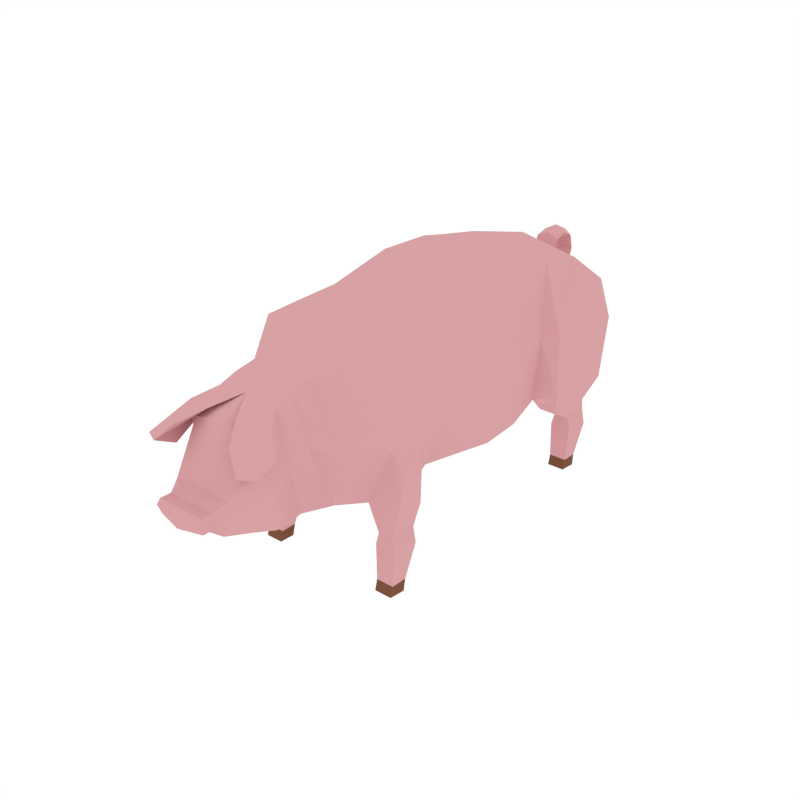 # Source: Pig.blend  (saved by Blender 2.79.0; exported with 4.5.12 LTS)
import bpy
from mathutils import Matrix  # noqa: F401  (used for matrix-valued properties, if any)

bpy.ops.wm.read_factory_settings(use_empty=True)
scene = bpy.context.scene
scene.name = 'Scene'

# ---- collections
col_collection_1 = bpy.data.collections.new('Collection 1'); scene.collection.children.link(col_collection_1)

# ---- materials (node trees are filled in below, after node groups)
mat_material_003 = bpy.data.materials.new('Material.003')
mat_material_003.alpha_threshold = 0.0
mat_material_003.diffuse_color = (0.6867, 0.3564, 0.3712, 1.0)
mat_material_003.roughness = 0.5
mat_material = bpy.data.materials.new('Material')
mat_material.alpha_threshold = 0.0
mat_material.diffuse_color = (0.2019, 0.08714, 0.04866, 1.0)
mat_material.roughness = 0.5

# ---- material node trees

# ---- world
world_world = bpy.data.worlds.new('World'); scene.world = world_world
world_world.color = (1.0, 1.0, 1.0)
world_world.use_sun_shadow = False
world_world.sun_shadow_jitter_overblur = 0.0
world_world.cycles.sampling_method = 'NONE'
world_world.cycles.sample_map_resolution = 256

# ---- meshes
me_cylinder = bpy.data.meshes.new('Cylinder')
me_cylinder.from_pydata([(1.221, 0.4645, 1.563), (1.112, 1.954, 1.743), (1.382, 0.4645, 2.679), (1.293, 1.826, 2.987), (1.025, 0.4993, 4.446), (1.102, 2.139, 4.258), (1.157, 1.318, 1.543), (1.308, 1.37, 2.679), (1.016, 1.511, 4.414), (0.9656, 2.602, 1.794), (1.016, 3.256, 1.332), (1.085, 3.057, 4.084), (1.025, -1.551, 4.171), (1.393, -1.56, 2.333), (0.8591, -1.609, 1.604), (1.023, 3.501, 1.721), (1.361, 3.256, 1.332), (1.058, 3.489, 3.77), (1.058, 3.513, 2.246), (1.058, 3.667, 3.044), (0.5526, -3.349, 3.753), (1.011, -2.232, 4.155), (1.369, -2.177, 2.593), (0.9607, -2.24, 1.604), (0.5439, -2.991, 3.819), (0.9639, -2.791, 2.609), (0.7114, -2.727, 1.689), (0.5613, -3.659, 3.649), (0.6298, -3.602, 3.155), (0.7172, -3.71, 1.839), (0.5512, -4.146, 3.348), (0.7225, -4.113, 2.959), (0.4947, -4.694, 2.058), (0.516, -4.607, 2.558), (0.4161, -4.811, 2.46), (1.061, -0.995, 1.746), (0.4219, -4.797, 2.194), (1.507, 2.112, 1.867), (1.53, 2.022, 3.089), (1.417, 2.211, 3.466), (1.624, 3.307, 1.866), (1.473, 3.368, 3.689), (1.656, 3.436, 2.997), (1.399, 3.391, 2.241), (1.399, 3.549, 3.014), (1.296, 2.427, 1.333), (0.985, 2.427, 1.333), (1.435, -1.685, 0.8023), (0.6239, -3.34, 1.812), (1.274, 2.917, 1.048), (1.005, 2.917, 1.048), (0.987, 3.387, 1.055), (1.305, 3.387, 1.055), (1.33, 2.922, 0.8215), (0.9434, 2.922, 0.8215), (0.9172, 3.362, 0.8023), (1.375, 3.362, 0.8023), (1.169, -1.453, 1.623), (1.453, -1.596, 1.495), (1.512, -1.651, 2.108), (1.48, -2.102, 1.623), (1.537, -2.098, 2.239), (1.334, -2.13, 1.048), (1.365, -1.66, 1.055), (1.047, -1.66, 1.055), (1.065, -2.13, 1.048), (0.7086, -3.908, 1.854), (0.6105, -4.25, 1.948), (1.305, 2.837, -0.001585), (0.977, -1.685, 0.8023), (1.003, -2.125, 0.8215), (1.39, -2.125, 0.8215), (1.026, -1.937, 0.000697), (1.402, -1.937, 0.000697), (1.047, -2.211, -0.001586), (1.365, -2.211, -0.001586), (0.7131, -3.196, 2.882), (0.5568, -3.827, 3.528), (0.4161, -5.002, 2.468), (0.4219, -5.065, 2.388), (0.4219, -4.988, 2.201), (1.265, -0.8946, 2.447), (0.9003, -0.8774, 4.261), (0.9873, 2.837, -0.001585), (0.9658, 3.11, 0.0006972), (1.342, 3.11, 0.0006972), (1.006, 3.2, 0.1686), (0.986, 2.888, 0.1847), (1.306, 2.888, 0.1847), (1.302, 3.2, 0.1686), (1.066, -1.848, 0.1686), (1.046, -2.159, 0.1847), (1.366, -2.159, 0.1847), (1.362, -1.848, 0.1686), (0.8167, -3.987, 3.483), (0.2798, -4.15, 3.561), (0.8123, -3.988, 3.344), (0.8589, -3.978, 3.049), (0.9411, -4.677, 3.18), (0.5511, -4.535, 3.378), (0.8377, -4.693, 3.09), (0.8334, -4.312, 2.889), (0.1358, 3.759, 3.105), (0.1488, 4.006, 3.133), (0.1756, 4.342, 3.287), (0.1791, 4.482, 3.656), (0.1947, 4.383, 3.944), (0.199, 4.126, 4.055), (0.2211, 3.906, 3.98), (0.2059, 3.76, 3.743), (0.212, 3.81, 3.54), (0.2181, 3.985, 3.454), (0.1855, 4.123, 3.5), (-1.046e-09, 0.4645, 1.421), (-1.046e-09, 1.946, 1.669), (-1.221, 0.4645, 1.563), (-1.112, 1.954, 1.743), (-1.382, 0.4645, 2.679), (-1.293, 1.826, 2.987), (-1.025, 0.4993, 4.446), (-1.102, 2.139, 4.258), (-1.046e-09, 0.4993, 4.588), (-1.046e-09, 2.128, 4.524), (-1.046e-09, 1.318, 1.401), (-1.157, 1.318, 1.543), (-1.308, 1.37, 2.679), (-1.016, 1.511, 4.414), (-1.046e-09, 1.505, 4.543), (-1.046e-09, 2.615, 1.669), (-0.9656, 2.602, 1.794), (-1.016, 3.256, 1.332), (-1.085, 3.057, 4.084), (-1.046e-09, 3.055, 4.301), (-1.025, -1.551, 4.171), (-1.393, -1.56, 2.333), (-0.8591, -1.609, 1.604), (-1.046e-09, -1.609, 1.593), (-1.023, 3.501, 1.721), (-1.046e-09, 3.49, 1.673), (-1.361, 3.256, 1.332), (-1.058, 3.489, 3.77), (-1.058, 3.513, 2.246), (-1.046e-09, 3.616, 2.252), (-1.046e-09, 4.449, 3.171), (-1.058, 3.667, 3.044), (-0.5526, -3.349, 3.753), (-1.011, -2.232, 4.155), (-1.369, -2.177, 2.593), (-0.9607, -2.24, 1.604), (-1.046e-09, -2.324, 1.588), (-0.5439, -2.991, 3.819), (-0.9639, -2.791, 2.609), (-0.7114, -2.727, 1.689), (-1.046e-09, -2.701, 1.605), (-0.5613, -3.659, 3.649), (-0.6298, -3.602, 3.155), (-0.7172, -3.71, 1.839), (-1.046e-09, -3.727, 1.708), (-1.046e-09, -4.194, 3.518), (-0.5512, -4.146, 3.348), (-0.7225, -4.113, 2.959), (-0.4947, -4.694, 2.058), (-1.046e-09, -4.659, 1.942), (-1.046e-09, -4.677, 2.676), (-0.516, -4.607, 2.558), (-1.046e-09, -1.016, 1.603), (-1.046e-09, -4.921, 2.581), (-0.4161, -4.811, 2.46), (-1.061, -0.995, 1.746), (-1.046e-09, -4.894, 2.176), (-0.4219, -4.797, 2.194), (-1.507, 2.112, 1.867), (-1.53, 2.022, 3.089), (-1.417, 2.211, 3.466), (-1.624, 3.307, 1.866), (-1.473, 3.368, 3.689), (-1.656, 3.436, 2.997), (-1.399, 3.391, 2.241), (-1.399, 3.549, 3.014), (-1.296, 2.427, 1.333), (-0.985, 2.427, 1.333), (-1.435, -1.685, 0.8023), (-0.6239, -3.34, 1.812), (-1.046e-09, -3.31, 1.684), (-1.274, 2.917, 1.048), (-1.005, 2.917, 1.048), (-0.987, 3.387, 1.055), (-1.305, 3.387, 1.055), (-1.33, 2.922, 0.8215), (-0.9434, 2.922, 0.8215), (-0.9172, 3.362, 0.8023), (-1.375, 3.362, 0.8023), (-1.169, -1.453, 1.623), (-1.046e-09, -1.485, 1.607), (-1.453, -1.596, 1.495), (-1.512, -1.651, 2.108), (-1.48, -2.102, 1.623), (-1.537, -2.098, 2.239), (-1.334, -2.13, 1.048), (-1.365, -1.66, 1.055), (-1.047, -1.66, 1.055), (-1.065, -2.13, 1.048), (-1.046e-09, 3.516, 3.89), (-1.046e-09, -3.864, 1.717), (-0.7086, -3.908, 1.854), (-1.046e-09, -4.216, 1.843), (-0.6105, -4.25, 1.948), (-1.305, 2.837, -0.001585), (-0.977, -1.685, 0.8023), (-1.003, -2.125, 0.8215), (-1.39, -2.125, 0.8215), (-1.026, -1.937, 0.000697), (-1.402, -1.937, 0.000697), (-1.047, -2.211, -0.001586), (-1.365, -2.211, -0.001586), (-1.046e-09, -2.232, 4.224), (-1.046e-09, -3.009, 3.875), (-1.046e-09, -1.551, 4.276), (-1.046e-09, -3.67, 3.718), (-0.7131, -3.196, 2.882), (-1.046e-09, -3.368, 3.811), (-0.5568, -3.827, 3.528), (-1.046e-09, -5.198, 2.5), (-1.046e-09, -5.112, 2.588), (-0.4161, -5.002, 2.468), (-0.4219, -5.065, 2.388), (-1.046e-09, -5.085, 2.183), (-0.4219, -4.988, 2.201), (-1.265, -0.8946, 2.447), (-0.9003, -0.8774, 4.261), (-1.046e-09, -0.8774, 4.379), (-0.9873, 2.837, -0.001585), (-0.9658, 3.11, 0.0006972), (-1.342, 3.11, 0.0006972), (-1.006, 3.2, 0.1686), (-0.986, 2.888, 0.1847), (-1.306, 2.888, 0.1847), (-1.302, 3.2, 0.1686), (-1.066, -1.848, 0.1686), (-1.046, -2.159, 0.1847), (-1.366, -2.159, 0.1847), (-1.362, -1.848, 0.1686), (-0.8167, -3.987, 3.483), (-0.2798, -4.15, 3.561), (-0.8123, -3.988, 3.344), (-0.8589, -3.978, 3.049), (-0.9411, -4.677, 3.18), (-0.5511, -4.535, 3.378), (-0.8377, -4.693, 3.09), (-0.8334, -4.312, 2.889), (-1.046e-09, 3.72, 3.274), (-1.046e-09, 3.741, 2.936), (-0.1358, 3.759, 3.105), (-1.046e-09, 3.988, 2.976), (-1.046e-09, 4.586, 3.589), (-1.046e-09, 3.969, 3.291), (-0.1488, 4.006, 3.133), (-1.046e-09, 4.495, 3.998), (-1.046e-09, 4.198, 3.362), (-0.1756, 4.342, 3.287), (-1.046e-09, 4.164, 4.161), (-1.046e-09, 4.357, 3.685), (-0.1791, 4.482, 3.656), (-1.046e-09, 4.292, 3.854), (-0.1947, 4.383, 3.944), (-1.046e-09, 3.951, 3.372), (-1.046e-09, 4.124, 3.94), (-0.199, 4.126, 4.055), (-1.046e-09, 3.724, 3.527), (-1.046e-09, 3.967, 3.882), (-1.046e-09, 3.883, 4.09), (-0.2211, 3.906, 3.98), (-1.046e-09, 3.845, 3.712), (-1.046e-09, 3.693, 3.798), (-0.2059, 3.76, 3.743), (-1.046e-09, 3.89, 3.583), (-0.212, 3.81, 3.54), (-1.046e-09, 3.985, 3.544), (-0.2181, 3.985, 3.454), (-1.046e-09, 4.115, 3.44), (-1.046e-09, 4.128, 3.503), (-1.046e-09, 4.106, 3.558), (-0.1855, 4.123, 3.5)], [], [(123, 114, 1, 6), (6, 1, 3, 7), (7, 3, 5, 8), (8, 5, 122, 127), (4, 8, 127, 121), (82, 230, 217, 12), (2, 7, 8, 4), (0, 6, 7, 2), (113, 123, 6, 0), (5, 3, 38, 39), (1, 114, 128, 9), (1, 9, 10, 46), (122, 5, 11, 132), (11, 17, 202, 132), (15, 18, 43, 40), (12, 217, 215, 21), (37, 1, 46, 45), (17, 11, 41), (81, 82, 12, 13), (35, 81, 13, 57), (165, 35, 57, 193), (37, 40, 42, 38), (18, 19, 44, 43), (142, 18, 15, 138), (102, 251, 253, 103), (128, 138, 15, 9), (13, 12, 21, 22), (136, 14, 23, 149), (22, 21, 24, 25), (23, 22, 25, 26), (21, 215, 216, 24), (149, 23, 26, 153), (183, 48, 29, 157), (76, 20, 27, 28), (20, 220, 218, 27), (157, 29, 66, 203), (169, 162, 32, 36), (28, 27, 94, 97), (29, 28, 31, 66), (31, 30, 33), (32, 33, 34), (33, 163, 166, 34), (36, 34, 78, 80), (169, 36, 80, 226), (34, 166, 223, 78), (32, 34, 36), (38, 42, 41, 39), (37, 45, 16, 40), (43, 44, 42), (40, 43, 42), (42, 44, 41), (19, 17, 41, 44), (3, 1, 37, 38), (23, 65, 62, 60), (45, 46, 50, 49), (46, 10, 51, 50), (15, 40, 16, 10), (26, 25, 76, 48), (9, 15, 10), (25, 24, 20, 76), (51, 52, 56, 55), (45, 49, 52, 16), (153, 26, 48, 183), (24, 216, 220, 20), (52, 49, 53, 56), (50, 51, 55, 54), (49, 50, 54, 53), (69, 47, 93, 90), (39, 11, 5), (57, 13, 59, 58), (193, 57, 14, 136), (58, 59, 61, 60), (22, 23, 60, 61), (13, 22, 61, 59), (87, 86, 84, 83), (41, 11, 39), (23, 14, 64, 65), (58, 60, 62, 63), (58, 63, 64, 57), (57, 64, 14), (202, 17, 19, 102, 250), (67, 31, 32), (205, 67, 32, 162), (66, 31, 67), (33, 32, 31), (203, 66, 67, 205), (163, 33, 30, 158), (63, 62, 71, 47), (65, 64, 69, 70), (89, 88, 68, 85), (88, 87, 83, 68), (83, 84, 85, 68), (92, 91, 74, 75), (74, 72, 73, 75), (93, 92, 75, 73), (218, 77, 96, 95), (77, 30, 31, 28), (77, 218, 158, 30), (48, 76, 28, 29), (78, 223, 222, 79), (79, 222, 226, 80), (79, 80, 78), (113, 0, 35, 165), (0, 2, 81, 35), (2, 4, 82, 81), (4, 121, 230, 82), (10, 16, 52, 51), (62, 65, 70, 71), (55, 56, 89, 86), (56, 53, 88, 89), (53, 54, 87, 88), (54, 55, 86, 87), (64, 63, 47, 69), (86, 89, 85, 84), (91, 90, 72, 74), (47, 71, 92, 93), (71, 70, 91, 92), (70, 69, 90, 91), (90, 93, 73, 72), (97, 94, 98, 101), (95, 96, 100, 99), (27, 218, 95, 94), (77, 28, 97, 96), (98, 99, 100), (101, 98, 100), (94, 95, 99, 98), (96, 97, 101, 100), (255, 103, 104, 258), (251, 102, 19, 18, 142), (250, 102, 103, 255), (103, 253, 143, 104), (258, 104, 105, 261), (104, 143, 254, 105), (105, 254, 257, 106), (261, 105, 106, 263), (106, 257, 260, 107), (263, 106, 107, 266), (266, 107, 108, 269), (107, 260, 270, 108), (269, 108, 109, 272), (108, 270, 273, 109), (109, 273, 268, 110), (272, 109, 110, 275), (275, 110, 111, 277), (110, 268, 265, 111), (111, 265, 279, 112), (277, 111, 112, 281), (280, 112, 279), (281, 112, 280), (123, 124, 116, 114), (124, 125, 118, 116), (125, 126, 120, 118), (126, 127, 122, 120), (119, 121, 127, 126), (229, 133, 217, 230), (117, 119, 126, 125), (115, 117, 125, 124), (113, 115, 124, 123), (120, 173, 172, 118), (116, 129, 128, 114), (116, 180, 130, 129), (122, 132, 131, 120), (131, 132, 202, 140), (137, 174, 177, 141), (133, 146, 215, 217), (171, 179, 180, 116), (140, 175, 131), (228, 134, 133, 229), (168, 192, 134, 228), (165, 193, 192, 168), (171, 172, 176, 174), (141, 177, 178, 144), (142, 138, 137, 141), (252, 256, 253, 251), (128, 129, 137, 138), (134, 147, 146, 133), (136, 149, 148, 135), (147, 151, 150, 146), (148, 152, 151, 147), (146, 150, 216, 215), (149, 153, 152, 148), (183, 157, 156, 182), (219, 155, 154, 145), (145, 154, 218, 220), (157, 203, 204, 156), (169, 170, 161, 162), (155, 245, 242, 154), (156, 204, 160, 155), (160, 164, 159), (161, 167, 164), (164, 167, 166, 163), (170, 227, 224, 167), (169, 226, 227, 170), (167, 224, 223, 166), (161, 170, 167), (172, 173, 175, 176), (171, 174, 139, 179), (177, 176, 178), (174, 176, 177), (176, 175, 178), (144, 178, 175, 140), (118, 172, 171, 116), (148, 196, 198, 201), (179, 184, 185, 180), (180, 185, 186, 130), (137, 130, 139, 174), (152, 182, 219, 151), (129, 130, 137), (151, 219, 145, 150), (186, 190, 191, 187), (179, 139, 187, 184), (153, 183, 182, 152), (150, 145, 220, 216), (187, 191, 188, 184), (185, 189, 190, 186), (184, 188, 189, 185), (208, 238, 241, 181), (173, 120, 131), (192, 194, 195, 134), (193, 136, 135, 192), (194, 196, 197, 195), (147, 197, 196, 148), (134, 195, 197, 147), (235, 231, 232, 234), (175, 173, 131), (148, 201, 200, 135), (194, 199, 198, 196), (194, 192, 200, 199), (192, 135, 200), (202, 250, 252, 144, 140), (206, 161, 160), (205, 162, 161, 206), (204, 206, 160), (164, 160, 161), (203, 205, 206, 204), (163, 158, 159, 164), (199, 181, 210, 198), (201, 209, 208, 200), (237, 233, 207, 236), (236, 207, 231, 235), (231, 207, 233, 232), (240, 214, 213, 239), (213, 214, 212, 211), (241, 212, 214, 240), (218, 243, 244, 221), (221, 155, 160, 159), (221, 159, 158, 218), (182, 156, 155, 219), (224, 225, 222, 223), (225, 227, 226, 222), (225, 224, 227), (113, 165, 168, 115), (115, 168, 228, 117), (117, 228, 229, 119), (119, 229, 230, 121), (130, 186, 187, 139), (198, 210, 209, 201), (190, 234, 237, 191), (191, 237, 236, 188), (188, 236, 235, 189), (189, 235, 234, 190), (200, 208, 181, 199), (234, 232, 233, 237), (239, 213, 211, 238), (181, 241, 240, 210), (210, 240, 239, 209), (209, 239, 238, 208), (238, 211, 212, 241), (245, 249, 246, 242), (243, 247, 248, 244), (154, 242, 243, 218), (221, 244, 245, 155), (246, 248, 247), (249, 248, 246), (242, 246, 247, 243), (244, 248, 249, 245), (255, 258, 259, 256), (251, 142, 141, 144, 252), (250, 255, 256, 252), (256, 259, 143, 253), (258, 261, 262, 259), (259, 262, 254, 143), (262, 264, 257, 254), (261, 263, 264, 262), (264, 267, 260, 257), (263, 266, 267, 264), (266, 269, 271, 267), (267, 271, 270, 260), (269, 272, 274, 271), (271, 274, 273, 270), (274, 276, 268, 273), (272, 275, 276, 274), (275, 277, 278, 276), (276, 278, 265, 268), (278, 282, 279, 265), (277, 281, 282, 278), (280, 279, 282), (281, 280, 282)])
me_cylinder.polygons.foreach_set('material_index', [0, 0, 0, 0, 0, 0, 0, 0, 0, 0, 0, 0, 0, 0, 0, 0, 0, 0, 0, 0, 0, 0, 0, 0, 0, 0, 0, 0, 0, 0, 0, 0, 0, 0, 0, 0, 0, 0, 0, 0, 0, 0, 0, 0, 0, 0, 0, 0, 0, 0, 0, 0, 0, 0, 0, 0, 0, 0, 0, 0, 0, 0, 0, 0, 0, 0, 0, 0, 0, 0, 0, 0, 0, 0, 1, 0, 0, 0, 0, 0, 0, 0, 0, 0, 0, 0, 0, 0, 0, 1, 1, 1, 1, 1, 1, 0, 0, 0, 0, 0, 0, 0, 0, 0, 0, 0, 0, 0, 0, 0, 0, 0, 0, 1, 1, 0, 0, 0, 1, 0, 0, 0, 0, 0, 0, 0, 0, 0, 0, 0, 0, 0, 0, 0, 0, 0, 0, 0, 0, 0, 0, 0, 0, 0, 0, 0, 0, 0, 0, 0, 0, 0, 0, 0, 0, 0, 0, 0, 0, 0, 0, 0, 0, 0, 0, 0, 0, 0, 0, 0, 0, 0, 0, 0, 0, 0, 0, 0, 0, 0, 0, 0, 0, 0, 0, 0, 0, 0, 0, 0, 0, 0, 0, 0, 0, 0, 0, 0, 0, 0, 0, 0, 0, 0, 0, 0, 0, 0, 0, 0, 0, 0, 0, 0, 0, 0, 0, 0, 0, 0, 0, 0, 0, 1, 0, 0, 0, 0, 0, 0, 0, 0, 0, 0, 0, 0, 0, 0, 1, 1, 1, 1, 1, 1, 0, 0, 0, 0, 0, 0, 0, 0, 0, 0, 0, 0, 0, 0, 0, 0, 0, 0, 1, 1, 0, 0, 0, 1, 0, 0, 0, 0, 0, 0, 0, 0, 0, 0, 0, 0, 0, 0, 0, 0, 0, 0, 0, 0, 0, 0, 0, 0, 0, 0, 0, 0, 0, 0])
_ca = me_cylinder.color_attributes.new('Col', 'BYTE_COLOR', 'CORNER')
_ca.data.foreach_set('color', [1.0, 1.0, 1.0, 1.0, 1.0, 1.0, 1.0, 1.0, 1.0, 1.0, 1.0, 1.0, 1.0, 1.0, 1.0, 1.0, 1.0, 1.0, 1.0, 1.0, 1.0, 1.0, 1.0, 1.0, 1.0, 1.0, 1.0, 1.0, 1.0, 1.0, 1.0, 1.0, 1.0, 1.0, 1.0, 1.0, 1.0, 1.0, 1.0, 1.0, 1.0, 1.0, 1.0, 1.0, 1.0, 1.0, 1.0, 1.0, 1.0, 1.0, 1.0, 1.0, 1.0, 1.0, 1.0, 1.0, 1.0, 1.0, 1.0, 1.0, 1.0, 1.0, 1.0, 1.0, 1.0, 1.0, 1.0, 1.0, 1.0, 1.0, 1.0, 1.0, 1.0, 1.0, 1.0, 1.0, 1.0, 1.0, 1.0, 1.0, 1.0, 1.0, 1.0, 1.0, 1.0, 1.0, 1.0, 1.0, 1.0, 1.0, 1.0, 1.0, 1.0, 1.0, 1.0, 1.0, 1.0, 1.0, 1.0, 1.0, 1.0, 1.0, 1.0, 1.0, 1.0, 1.0, 1.0, 1.0, 1.0, 1.0, 1.0, 1.0, 1.0, 1.0, 1.0, 1.0, 1.0, 1.0, 1.0, 1.0, 1.0, 1.0, 1.0, 1.0, 1.0, 1.0, 1.0, 1.0, 1.0, 1.0, 1.0, 1.0, 1.0, 1.0, 1.0, 1.0, 1.0, 1.0, 1.0, 1.0, 1.0, 1.0, 1.0, 1.0, 1.0, 1.0, 1.0, 1.0, 1.0, 1.0, 1.0, 1.0, 1.0, 1.0, 1.0, 1.0, 1.0, 1.0, 1.0, 1.0, 1.0, 1.0, 1.0, 1.0, 1.0, 1.0, 1.0, 1.0, 1.0, 1.0, 1.0, 1.0, 1.0, 1.0, 1.0, 1.0, 1.0, 1.0, 1.0, 1.0, 1.0, 1.0, 1.0, 1.0, 1.0, 1.0, 1.0, 1.0, 1.0, 1.0, 1.0, 1.0, 1.0, 1.0, 1.0, 1.0, 1.0, 1.0, 1.0, 1.0, 1.0, 1.0, 1.0, 1.0, 1.0, 1.0, 1.0, 1.0, 1.0, 1.0, 1.0, 1.0, 1.0, 1.0, 1.0, 1.0, 1.0, 1.0, 1.0, 1.0, 1.0, 1.0, 1.0, 1.0, 1.0, 1.0, 1.0, 1.0, 1.0, 1.0, 1.0, 1.0, 1.0, 1.0, 1.0, 1.0, 1.0, 1.0, 1.0, 1.0, 1.0, 1.0, 1.0, 1.0, 1.0, 1.0, 1.0, 1.0, 1.0, 1.0, 1.0, 1.0, 1.0, 1.0, 1.0, 1.0, 1.0, 1.0, 1.0, 1.0, 1.0, 1.0, 1.0, 1.0, 1.0, 1.0, 1.0, 1.0, 1.0, 1.0, 1.0, 1.0, 1.0, 1.0, 1.0, 1.0, 1.0, 1.0, 1.0, 1.0, 1.0, 1.0, 1.0, 1.0, 1.0, 1.0, 1.0, 1.0, 1.0, 1.0, 1.0, 1.0, 1.0, 1.0, 1.0, 1.0, 1.0, 1.0, 1.0, 1.0, 1.0, 1.0, 1.0, 1.0, 1.0, 1.0, 1.0, 1.0, 1.0, 1.0, 1.0, 1.0, 1.0, 1.0, 1.0, 1.0, 1.0, 1.0, 1.0, 1.0, 1.0, 1.0, 1.0, 1.0, 1.0, 1.0, 1.0, 1.0, 1.0, 1.0, 1.0, 1.0, 1.0, 1.0, 1.0, 1.0, 1.0, 1.0, 1.0, 1.0, 1.0, 1.0, 1.0, 1.0, 1.0, 1.0, 1.0, 1.0, 1.0, 1.0, 1.0, 1.0, 1.0, 1.0, 1.0, 1.0, 1.0, 1.0, 1.0, 1.0, 1.0, 1.0, 1.0, 1.0, 1.0, 1.0, 1.0, 1.0, 1.0, 1.0, 1.0, 1.0, 1.0, 1.0, 1.0, 1.0, 1.0, 1.0, 1.0, 1.0, 1.0, 1.0, 1.0, 1.0, 1.0, 1.0, 1.0, 1.0, 1.0, 1.0, 1.0, 1.0, 1.0, 1.0, 1.0, 1.0, 1.0, 1.0, 1.0, 1.0, 1.0, 1.0, 1.0, 1.0, 1.0, 1.0, 1.0, 1.0, 1.0, 1.0, 1.0, 1.0, 1.0, 1.0, 1.0, 1.0, 1.0, 1.0, 1.0, 1.0, 1.0, 1.0, 1.0, 1.0, 1.0, 1.0, 1.0, 1.0, 1.0, 1.0, 1.0, 1.0, 1.0, 1.0, 1.0, 1.0, 1.0, 1.0, 1.0, 1.0, 1.0, 1.0, 1.0, 1.0, 1.0, 1.0, 1.0, 1.0, 1.0, 1.0, 1.0, 1.0, 1.0, 1.0, 1.0, 1.0, 1.0, 1.0, 1.0, 1.0, 1.0, 1.0, 1.0, 1.0, 1.0, 1.0, 1.0, 1.0, 1.0, 1.0, 1.0, 1.0, 1.0, 1.0, 1.0, 1.0, 1.0, 1.0, 1.0, 1.0, 1.0, 1.0, 1.0, 1.0, 1.0, 1.0, 1.0, 1.0, 1.0, 1.0, 1.0, 1.0, 1.0, 1.0, 1.0, 1.0, 1.0, 1.0, 1.0, 1.0, 1.0, 1.0, 1.0, 1.0, 1.0, 1.0, 1.0, 1.0, 1.0, 1.0, 1.0, 1.0, 1.0, 1.0, 1.0, 1.0, 1.0, 1.0, 1.0, 1.0, 1.0, 1.0, 1.0, 1.0, 1.0, 1.0, 1.0, 1.0, 1.0, 1.0, 1.0, 1.0, 1.0, 1.0, 1.0, 1.0, 1.0, 1.0, 1.0, 1.0, 1.0, 1.0, 1.0, 1.0, 1.0, 1.0, 1.0, 1.0, 1.0, 1.0, 1.0, 1.0, 1.0, 1.0, 1.0, 1.0, 1.0, 1.0, 1.0, 1.0, 1.0, 1.0, 1.0, 1.0, 1.0, 1.0, 1.0, 1.0, 1.0, 1.0, 1.0, 1.0, 1.0, 1.0, 1.0, 1.0, 1.0, 1.0, 1.0, 1.0, 1.0, 1.0, 1.0, 1.0, 1.0, 1.0, 1.0, 1.0, 1.0, 1.0, 1.0, 1.0, 1.0, 1.0, 1.0, 1.0, 1.0, 1.0, 1.0, 1.0, 1.0, 1.0, 1.0, 1.0, 1.0, 1.0, 1.0, 1.0, 1.0, 1.0, 1.0, 1.0, 1.0, 1.0, 1.0, 1.0, 1.0, 1.0, 1.0, 1.0, 1.0, 1.0, 1.0, 1.0, 1.0, 1.0, 1.0, 1.0, 1.0, 1.0, 1.0, 1.0, 1.0, 1.0, 1.0, 1.0, 1.0, 1.0, 1.0, 1.0, 1.0, 1.0, 1.0, 1.0, 1.0, 1.0, 1.0, 1.0, 1.0, 1.0, 1.0, 1.0, 1.0, 1.0, 1.0, 1.0, 1.0, 1.0, 1.0, 1.0, 1.0, 1.0, 1.0, 1.0, 1.0, 1.0, 1.0, 1.0, 1.0, 1.0, 1.0, 1.0, 1.0, 1.0, 1.0, 1.0, 1.0, 1.0, 1.0, 1.0, 1.0, 1.0, 1.0, 1.0, 1.0, 1.0, 1.0, 1.0, 1.0, 1.0, 1.0, 1.0, 1.0, 1.0, 1.0, 1.0, 1.0, 1.0, 1.0, 1.0, 1.0, 1.0, 1.0, 1.0, 1.0, 1.0, 1.0, 1.0, 1.0, 1.0, 1.0, 1.0, 1.0, 1.0, 1.0, 1.0, 1.0, 1.0, 1.0, 1.0, 1.0, 1.0, 1.0, 1.0, 1.0, 1.0, 1.0, 1.0, 1.0, 1.0, 1.0, 1.0, 1.0, 1.0, 1.0, 1.0, 1.0, 1.0, 1.0, 1.0, 1.0, 1.0, 1.0, 1.0, 1.0, 1.0, 1.0, 1.0, 1.0, 1.0, 1.0, 1.0, 1.0, 1.0, 1.0, 1.0, 1.0, 1.0, 1.0, 1.0, 1.0, 1.0, 1.0, 1.0, 1.0, 1.0, 1.0, 1.0, 1.0, 1.0, 1.0, 1.0, 1.0, 1.0, 1.0, 1.0, 1.0, 1.0, 1.0, 1.0, 1.0, 1.0, 1.0, 1.0, 1.0, 1.0, 1.0, 1.0, 1.0, 1.0, 1.0, 1.0, 1.0, 1.0, 1.0, 1.0, 1.0, 1.0, 1.0, 1.0, 1.0, 1.0, 1.0, 1.0, 1.0, 1.0, 1.0, 1.0, 1.0, 1.0, 1.0, 1.0, 1.0, 1.0, 1.0, 1.0, 1.0, 1.0, 1.0, 1.0, 1.0, 1.0, 1.0, 1.0, 1.0, 1.0, 1.0, 1.0, 1.0, 1.0, 1.0, 1.0, 1.0, 1.0, 1.0, 1.0, 1.0, 1.0, 1.0, 1.0, 1.0, 1.0, 1.0, 1.0, 1.0, 1.0, 1.0, 1.0, 1.0, 1.0, 1.0, 1.0, 1.0, 1.0, 1.0, 1.0, 1.0, 1.0, 1.0, 1.0, 1.0, 1.0, 1.0, 1.0, 1.0, 1.0, 1.0, 1.0, 1.0, 1.0, 1.0, 1.0, 1.0, 1.0, 1.0, 1.0, 1.0, 1.0, 1.0, 1.0, 1.0, 1.0, 1.0, 1.0, 1.0, 1.0, 1.0, 1.0, 1.0, 1.0, 1.0, 1.0, 1.0, 1.0, 1.0, 1.0, 1.0, 1.0, 1.0, 1.0, 1.0, 1.0, 1.0, 1.0, 1.0, 1.0, 1.0, 1.0, 1.0, 1.0, 1.0, 1.0, 1.0, 1.0, 1.0, 1.0, 1.0, 1.0, 1.0, 1.0, 1.0, 1.0, 1.0, 1.0, 1.0, 1.0, 1.0, 1.0, 1.0, 1.0, 1.0, 1.0, 1.0, 1.0, 1.0, 1.0, 1.0, 1.0, 1.0, 1.0, 1.0, 1.0, 1.0, 1.0, 1.0, 1.0, 1.0, 1.0, 1.0, 1.0, 1.0, 1.0, 1.0, 1.0, 1.0, 1.0, 1.0, 1.0, 1.0, 1.0, 1.0, 1.0, 1.0, 1.0, 1.0, 1.0, 1.0, 1.0, 1.0, 1.0, 1.0, 1.0, 1.0, 1.0, 1.0, 1.0, 1.0, 1.0, 1.0, 1.0, 1.0, 1.0, 1.0, 1.0, 1.0, 1.0, 1.0, 1.0, 1.0, 1.0, 1.0, 1.0, 1.0, 1.0, 1.0, 1.0, 1.0, 1.0, 1.0, 1.0, 1.0, 1.0, 1.0, 1.0, 1.0, 1.0, 1.0, 1.0, 1.0, 1.0, 1.0, 1.0, 1.0, 1.0, 1.0, 1.0, 1.0, 1.0, 1.0, 1.0, 1.0, 1.0, 1.0, 1.0, 1.0, 1.0, 1.0, 1.0, 1.0, 1.0, 1.0, 1.0, 1.0, 1.0, 1.0, 1.0, 1.0, 1.0, 1.0, 1.0, 1.0, 1.0, 1.0, 1.0, 1.0, 1.0, 1.0, 1.0, 1.0, 1.0, 1.0, 1.0, 1.0, 1.0, 1.0, 1.0, 1.0, 1.0, 1.0, 1.0, 1.0, 1.0, 1.0, 1.0, 1.0, 1.0, 1.0, 1.0, 1.0, 1.0, 1.0, 1.0, 1.0, 1.0, 1.0, 1.0, 1.0, 1.0, 1.0, 1.0, 1.0, 1.0, 1.0, 1.0, 1.0, 1.0, 1.0, 1.0, 1.0, 1.0, 1.0, 1.0, 1.0, 1.0, 1.0, 1.0, 1.0, 1.0, 1.0, 1.0, 1.0, 1.0, 1.0, 1.0, 1.0, 1.0, 1.0, 1.0, 1.0, 1.0, 1.0, 1.0, 1.0, 1.0, 1.0, 1.0, 1.0, 1.0, 1.0, 1.0, 1.0, 1.0, 1.0, 1.0, 1.0, 1.0, 1.0, 1.0, 1.0, 1.0, 1.0, 1.0, 1.0, 1.0, 1.0, 1.0, 1.0, 1.0, 1.0, 1.0, 1.0, 1.0, 1.0, 1.0, 1.0, 1.0, 1.0, 1.0, 1.0, 1.0, 1.0, 1.0, 1.0, 1.0, 1.0, 1.0, 1.0, 1.0, 1.0, 1.0, 1.0, 1.0, 1.0, 1.0, 1.0, 1.0, 1.0, 1.0, 1.0, 1.0, 1.0, 1.0, 1.0, 1.0, 1.0, 1.0, 1.0, 1.0, 1.0, 1.0, 1.0, 1.0, 1.0, 1.0, 1.0, 1.0, 1.0, 1.0, 1.0, 1.0, 1.0, 1.0, 1.0, 1.0, 1.0, 1.0, 1.0, 1.0, 1.0, 1.0, 1.0, 1.0, 1.0, 1.0, 1.0, 1.0, 1.0, 1.0, 1.0, 1.0, 1.0, 1.0, 1.0, 1.0, 1.0, 1.0, 1.0, 1.0, 1.0, 1.0, 1.0, 1.0, 1.0, 1.0, 1.0, 1.0, 1.0, 1.0, 1.0, 1.0, 1.0, 1.0, 1.0, 1.0, 1.0, 1.0, 1.0, 1.0, 1.0, 1.0, 1.0, 1.0, 1.0, 1.0, 1.0, 1.0, 1.0, 1.0, 1.0, 1.0, 1.0, 1.0, 1.0, 1.0, 1.0, 1.0, 1.0, 1.0, 1.0, 1.0, 1.0, 1.0, 1.0, 1.0, 1.0, 1.0, 1.0, 1.0, 1.0, 1.0, 1.0, 1.0, 1.0, 1.0, 1.0, 1.0, 1.0, 1.0, 1.0, 1.0, 1.0, 1.0, 1.0, 1.0, 1.0, 1.0, 1.0, 1.0, 1.0, 1.0, 1.0, 1.0, 1.0, 1.0, 1.0, 1.0, 1.0, 1.0, 1.0, 1.0, 1.0, 1.0, 1.0, 1.0, 1.0, 1.0, 1.0, 1.0, 1.0, 1.0, 1.0, 1.0, 1.0, 1.0, 1.0, 1.0, 1.0, 1.0, 1.0, 1.0, 1.0, 1.0, 1.0, 1.0, 1.0, 1.0, 1.0, 1.0, 1.0, 1.0, 1.0, 1.0, 1.0, 1.0, 1.0, 1.0, 1.0, 1.0, 1.0, 1.0, 1.0, 1.0, 1.0, 1.0, 1.0, 1.0, 1.0, 1.0, 1.0, 1.0, 1.0, 1.0, 1.0, 1.0, 1.0, 1.0, 1.0, 1.0, 1.0, 1.0, 1.0, 1.0, 1.0, 1.0, 1.0, 1.0, 1.0, 1.0, 1.0, 1.0, 1.0, 1.0, 1.0, 1.0, 1.0, 1.0, 1.0, 1.0, 1.0, 1.0, 1.0, 1.0, 1.0, 1.0, 1.0, 1.0, 1.0, 1.0, 1.0, 1.0, 1.0, 1.0, 1.0, 1.0, 1.0, 1.0, 1.0, 1.0, 1.0, 1.0, 1.0, 1.0, 1.0, 1.0, 1.0, 1.0, 1.0, 1.0, 1.0, 1.0, 1.0, 1.0, 1.0, 1.0, 1.0, 1.0, 1.0, 1.0, 1.0, 1.0, 1.0, 1.0, 1.0, 1.0, 1.0, 1.0, 1.0, 1.0, 1.0, 1.0, 1.0, 1.0, 1.0, 1.0, 1.0, 1.0, 1.0, 1.0, 1.0, 1.0, 1.0, 1.0, 1.0, 1.0, 1.0, 1.0, 1.0, 1.0, 1.0, 1.0, 1.0, 1.0, 1.0, 1.0, 1.0, 1.0, 1.0, 1.0, 1.0, 1.0, 1.0, 1.0, 1.0, 1.0, 1.0, 1.0, 1.0, 1.0, 1.0, 1.0, 1.0, 1.0, 1.0, 1.0, 1.0, 1.0, 1.0, 1.0, 1.0, 1.0, 1.0, 1.0, 1.0, 1.0, 1.0, 1.0, 1.0, 1.0, 1.0, 1.0, 1.0, 1.0, 1.0, 1.0, 1.0, 1.0, 1.0, 1.0, 1.0, 1.0, 1.0, 1.0, 1.0, 1.0, 1.0, 1.0, 1.0, 1.0, 1.0, 1.0, 1.0, 1.0, 1.0, 1.0, 1.0, 1.0, 1.0, 1.0, 1.0, 1.0, 1.0, 1.0, 1.0, 1.0, 1.0, 1.0, 1.0, 1.0, 1.0, 1.0, 1.0, 1.0, 1.0, 1.0, 1.0, 1.0, 1.0, 1.0, 1.0, 1.0, 1.0, 1.0, 1.0, 1.0, 1.0, 1.0, 1.0, 1.0, 1.0, 1.0, 1.0, 1.0, 1.0, 1.0, 1.0, 1.0, 1.0, 1.0, 1.0, 1.0, 1.0, 1.0, 1.0, 1.0, 1.0, 1.0, 1.0, 1.0, 1.0, 1.0, 1.0, 1.0, 1.0, 1.0, 1.0, 1.0, 1.0, 1.0, 1.0, 1.0, 1.0, 1.0, 1.0, 1.0, 1.0, 1.0, 1.0, 1.0, 1.0, 1.0, 1.0, 1.0, 1.0, 1.0, 1.0, 1.0, 1.0, 1.0, 1.0, 1.0, 1.0, 1.0, 1.0, 1.0, 1.0, 1.0, 1.0, 1.0, 1.0, 1.0, 1.0, 1.0, 1.0, 1.0, 1.0, 1.0, 1.0, 1.0, 1.0, 1.0, 1.0, 1.0, 1.0, 1.0, 1.0, 1.0, 1.0, 1.0, 1.0, 1.0, 1.0, 1.0, 1.0, 1.0, 1.0, 1.0, 1.0, 1.0, 1.0, 1.0, 1.0, 1.0, 1.0, 1.0, 1.0, 1.0, 1.0, 1.0, 1.0, 1.0, 1.0, 1.0, 1.0, 1.0, 1.0, 1.0, 1.0, 1.0, 1.0, 1.0, 1.0, 1.0, 1.0, 1.0, 1.0, 1.0, 1.0, 1.0, 1.0, 1.0, 1.0, 1.0, 1.0, 1.0, 1.0, 1.0, 1.0, 1.0, 1.0, 1.0, 1.0, 1.0, 1.0, 1.0, 1.0, 1.0, 1.0, 1.0, 1.0, 1.0, 1.0, 1.0, 1.0, 1.0, 1.0, 1.0, 1.0, 1.0, 1.0, 1.0, 1.0, 1.0, 1.0, 1.0, 1.0, 1.0, 1.0, 1.0, 1.0, 1.0, 1.0, 1.0, 1.0, 1.0, 1.0, 1.0, 1.0, 1.0, 1.0, 1.0, 1.0, 1.0, 1.0, 1.0, 1.0, 1.0, 1.0, 1.0, 1.0, 1.0, 1.0, 1.0, 1.0, 1.0, 1.0, 1.0, 1.0, 1.0, 1.0, 1.0, 1.0, 1.0, 1.0, 1.0, 1.0, 1.0, 1.0, 1.0, 1.0, 1.0, 1.0, 1.0, 1.0, 1.0, 1.0, 1.0, 1.0, 1.0, 1.0, 1.0, 1.0, 1.0, 1.0, 1.0, 1.0, 1.0, 1.0, 1.0, 1.0, 1.0, 1.0, 1.0, 1.0, 1.0, 1.0, 1.0, 1.0, 1.0, 1.0, 1.0, 1.0, 1.0, 1.0, 1.0, 1.0, 1.0, 1.0, 1.0, 1.0, 1.0, 1.0, 1.0, 1.0, 1.0, 1.0, 1.0, 1.0, 1.0, 1.0, 1.0, 1.0, 1.0, 1.0, 1.0, 1.0, 1.0, 1.0, 1.0, 1.0, 1.0, 1.0, 1.0, 1.0, 1.0, 1.0, 1.0, 1.0, 1.0, 1.0, 1.0, 1.0, 1.0, 1.0, 1.0, 1.0, 1.0, 1.0, 1.0, 1.0, 1.0, 1.0, 1.0, 1.0, 1.0, 1.0, 1.0, 1.0, 1.0, 1.0, 1.0, 1.0, 1.0, 1.0, 1.0, 1.0, 1.0, 1.0, 1.0, 1.0, 1.0, 1.0, 1.0, 1.0, 1.0, 1.0, 1.0, 1.0, 1.0, 1.0, 1.0, 1.0, 1.0, 1.0, 1.0, 1.0, 1.0, 1.0, 1.0, 1.0, 1.0, 1.0, 1.0, 1.0, 1.0, 1.0, 1.0, 1.0, 1.0, 1.0, 1.0, 1.0, 1.0, 1.0, 1.0, 1.0, 1.0, 1.0, 1.0, 1.0, 1.0, 1.0, 1.0, 1.0, 1.0, 1.0, 1.0, 1.0, 1.0, 1.0, 1.0, 1.0, 1.0, 1.0, 1.0, 1.0, 1.0, 1.0, 1.0, 1.0, 1.0, 1.0, 1.0, 1.0, 1.0, 1.0, 1.0, 1.0, 1.0, 1.0, 1.0, 1.0, 1.0, 1.0, 1.0, 1.0, 1.0, 1.0, 1.0, 1.0, 1.0, 1.0, 1.0, 1.0, 1.0, 1.0, 1.0, 1.0, 1.0, 1.0, 1.0, 1.0, 1.0, 1.0, 1.0, 1.0, 1.0, 1.0, 1.0, 1.0, 1.0, 1.0, 1.0, 1.0, 1.0, 1.0, 1.0, 1.0, 1.0, 1.0, 1.0, 1.0, 1.0, 1.0, 1.0, 1.0, 1.0, 1.0, 1.0, 1.0, 1.0, 1.0, 1.0, 1.0, 1.0, 1.0, 1.0, 1.0, 1.0, 1.0, 1.0, 1.0, 1.0, 1.0, 1.0, 1.0, 1.0, 1.0, 1.0, 1.0, 1.0, 1.0, 1.0, 1.0, 1.0, 1.0, 1.0, 1.0, 1.0, 1.0, 1.0, 1.0, 1.0, 1.0, 1.0, 1.0, 1.0, 1.0, 1.0, 1.0, 1.0, 1.0, 1.0, 1.0, 1.0, 1.0, 1.0, 1.0, 1.0, 1.0, 1.0, 1.0, 1.0, 1.0, 1.0, 1.0, 1.0, 1.0, 1.0, 1.0, 1.0, 1.0, 1.0, 1.0, 1.0, 1.0, 1.0, 1.0, 1.0, 1.0, 1.0, 1.0, 1.0, 1.0, 1.0, 1.0, 1.0, 1.0, 1.0, 1.0, 1.0, 1.0, 1.0, 1.0, 1.0, 1.0, 1.0, 1.0, 1.0, 1.0, 1.0, 1.0, 1.0, 1.0, 1.0, 1.0, 1.0, 1.0, 1.0, 1.0, 1.0, 1.0, 1.0, 1.0, 1.0, 1.0, 1.0, 1.0, 1.0, 1.0, 1.0, 1.0, 1.0, 1.0, 1.0, 1.0, 1.0, 1.0, 1.0, 1.0, 1.0, 1.0, 1.0, 1.0, 1.0, 1.0, 1.0, 1.0, 1.0, 1.0, 1.0, 1.0, 1.0, 1.0, 1.0, 1.0, 1.0, 1.0, 1.0, 1.0, 1.0, 1.0, 1.0, 1.0, 1.0, 1.0, 1.0, 1.0, 1.0, 1.0, 1.0, 1.0, 1.0, 1.0, 1.0, 1.0, 1.0, 1.0, 1.0, 1.0, 1.0, 1.0, 1.0, 1.0, 1.0, 1.0, 1.0, 1.0, 1.0, 1.0, 1.0, 1.0, 1.0, 1.0, 1.0, 1.0, 1.0, 1.0, 1.0, 1.0, 1.0, 1.0, 1.0, 1.0, 1.0, 1.0, 1.0, 1.0, 1.0, 1.0, 1.0, 1.0, 1.0, 1.0, 1.0, 1.0, 1.0, 1.0, 1.0, 1.0, 1.0, 1.0, 1.0, 1.0, 1.0, 1.0, 1.0, 1.0, 1.0, 1.0, 1.0, 1.0, 1.0, 1.0, 1.0, 1.0, 1.0, 1.0, 1.0, 1.0, 1.0, 1.0, 1.0, 1.0, 1.0, 1.0, 1.0, 1.0, 1.0, 1.0, 1.0, 1.0, 1.0, 1.0, 1.0, 1.0, 1.0, 1.0, 1.0, 1.0, 1.0, 1.0, 1.0, 1.0, 1.0, 1.0, 1.0, 1.0, 1.0, 1.0, 1.0, 1.0, 1.0, 1.0, 1.0, 1.0, 1.0, 1.0, 1.0, 1.0, 1.0, 1.0, 1.0, 1.0, 1.0, 1.0, 1.0, 1.0, 1.0, 1.0, 1.0, 1.0, 1.0, 1.0, 1.0, 1.0, 1.0, 1.0, 1.0, 1.0, 1.0, 1.0, 1.0, 1.0, 1.0, 1.0, 1.0, 1.0, 1.0, 1.0, 1.0, 1.0, 1.0, 1.0, 1.0, 1.0, 1.0, 1.0, 1.0, 1.0, 1.0, 1.0, 1.0, 1.0, 1.0, 1.0, 1.0, 1.0, 1.0, 1.0, 1.0, 1.0, 1.0, 1.0, 1.0, 1.0, 1.0, 1.0, 1.0, 1.0, 1.0, 1.0, 1.0, 1.0, 1.0, 1.0, 1.0, 1.0, 1.0, 1.0, 1.0, 1.0, 1.0, 1.0, 1.0, 1.0, 1.0, 1.0, 1.0, 1.0, 1.0, 1.0, 1.0, 1.0, 1.0, 1.0, 1.0, 1.0, 1.0, 1.0, 1.0, 1.0, 1.0, 1.0, 1.0, 1.0, 1.0, 1.0, 1.0, 1.0, 1.0, 1.0, 1.0, 1.0, 1.0, 1.0, 1.0, 1.0, 1.0, 1.0, 1.0, 1.0, 1.0, 1.0, 1.0, 1.0, 1.0, 1.0, 1.0, 1.0, 1.0, 1.0, 1.0, 1.0, 1.0, 1.0, 1.0, 1.0, 1.0, 1.0, 1.0, 1.0, 1.0, 1.0, 1.0, 1.0, 1.0, 1.0, 1.0, 1.0, 1.0, 1.0, 1.0, 1.0, 1.0, 1.0, 1.0, 1.0, 1.0, 1.0, 1.0, 1.0, 1.0, 1.0, 1.0, 1.0, 1.0, 1.0, 1.0, 1.0, 1.0, 1.0, 1.0, 1.0, 1.0, 1.0, 1.0, 1.0, 1.0, 1.0, 1.0, 1.0, 1.0, 1.0, 1.0, 1.0, 1.0, 1.0, 1.0, 1.0, 1.0, 1.0, 1.0, 1.0, 1.0, 1.0, 1.0, 1.0, 1.0, 1.0, 1.0, 1.0, 1.0, 1.0, 1.0, 1.0, 1.0, 1.0, 1.0, 1.0, 1.0, 1.0, 1.0, 1.0, 1.0, 1.0, 1.0, 1.0, 1.0, 1.0, 1.0, 1.0, 1.0, 1.0, 1.0, 1.0, 1.0, 1.0, 1.0, 1.0, 1.0, 1.0, 1.0, 1.0, 1.0, 1.0, 1.0, 1.0, 1.0, 1.0, 1.0, 1.0, 1.0, 1.0, 1.0, 1.0, 1.0, 1.0, 1.0, 1.0, 1.0, 1.0, 1.0, 1.0, 1.0, 1.0, 1.0, 1.0, 1.0, 1.0, 1.0, 1.0, 1.0, 1.0, 1.0, 1.0, 1.0, 1.0, 1.0, 1.0, 1.0, 1.0, 1.0, 1.0, 1.0, 1.0, 1.0, 1.0, 1.0, 1.0, 1.0, 1.0, 1.0, 1.0, 1.0, 1.0, 1.0, 1.0, 1.0, 1.0, 1.0, 1.0, 1.0, 1.0, 1.0, 1.0, 1.0, 1.0, 1.0, 1.0, 1.0, 1.0, 1.0, 1.0, 1.0, 1.0, 1.0, 1.0, 1.0, 1.0, 1.0, 1.0, 1.0, 1.0, 1.0, 1.0, 1.0, 1.0, 1.0, 1.0, 1.0, 1.0, 1.0, 1.0, 1.0, 1.0, 1.0, 1.0, 1.0, 1.0, 1.0, 1.0, 1.0, 1.0, 1.0, 1.0, 1.0, 1.0, 1.0, 1.0, 1.0, 1.0, 1.0, 1.0, 1.0, 1.0, 1.0, 1.0, 1.0, 1.0, 1.0, 1.0, 1.0, 1.0, 1.0, 1.0, 1.0, 1.0, 1.0, 1.0, 1.0, 1.0, 1.0, 1.0, 1.0, 1.0, 1.0, 1.0, 1.0, 1.0, 1.0, 1.0, 1.0, 1.0, 1.0, 1.0, 1.0, 1.0, 1.0, 1.0, 1.0, 1.0, 1.0, 1.0, 1.0, 1.0, 1.0, 1.0, 1.0, 1.0, 1.0, 1.0, 1.0, 1.0, 1.0, 1.0, 1.0, 1.0, 1.0, 1.0, 1.0, 1.0, 1.0, 1.0, 1.0, 1.0, 1.0, 1.0, 1.0, 1.0, 1.0, 1.0, 1.0, 1.0, 1.0, 1.0, 1.0, 1.0, 1.0, 1.0, 1.0, 1.0, 1.0, 1.0, 1.0, 1.0, 1.0, 1.0, 1.0, 1.0, 1.0, 1.0, 1.0, 1.0, 1.0, 1.0, 1.0, 1.0, 1.0, 1.0, 1.0, 1.0, 1.0, 1.0, 1.0, 1.0, 1.0, 1.0, 1.0, 1.0, 1.0, 1.0, 1.0, 1.0, 1.0, 1.0, 1.0, 1.0, 1.0, 1.0, 1.0, 1.0, 1.0, 1.0, 1.0, 1.0, 1.0, 1.0, 1.0, 1.0, 1.0, 1.0, 1.0, 1.0, 1.0, 1.0, 1.0, 1.0, 1.0, 1.0, 1.0, 1.0, 1.0, 1.0, 1.0, 1.0, 1.0, 1.0, 1.0, 1.0, 1.0, 1.0, 1.0, 1.0, 1.0, 1.0, 1.0, 1.0, 1.0, 1.0, 1.0, 1.0, 1.0, 1.0, 1.0, 1.0, 1.0, 1.0, 1.0, 1.0, 1.0, 1.0, 1.0, 1.0, 1.0, 1.0, 1.0, 1.0, 1.0, 1.0, 1.0, 1.0, 1.0, 1.0, 1.0, 1.0, 1.0, 1.0, 1.0, 1.0, 1.0, 1.0, 1.0, 1.0, 1.0, 1.0, 1.0, 1.0, 1.0, 1.0, 1.0, 1.0, 1.0, 1.0, 1.0, 1.0, 1.0, 1.0, 1.0, 1.0, 1.0, 1.0, 1.0, 1.0, 1.0, 1.0, 1.0, 1.0, 1.0, 1.0, 1.0, 1.0, 1.0, 1.0, 1.0, 1.0, 1.0, 1.0, 1.0, 1.0, 1.0, 1.0, 1.0, 1.0, 1.0, 1.0, 1.0, 1.0, 1.0, 1.0, 1.0, 1.0, 1.0, 1.0, 1.0, 1.0, 1.0, 1.0, 1.0, 1.0, 1.0, 1.0, 1.0, 1.0, 1.0, 1.0, 1.0, 1.0, 1.0, 1.0, 1.0, 1.0, 1.0, 1.0, 1.0, 1.0, 1.0, 1.0, 1.0, 1.0, 1.0, 1.0, 1.0, 1.0, 1.0, 1.0, 1.0, 1.0, 1.0, 1.0, 1.0, 1.0, 1.0, 1.0, 1.0, 1.0, 1.0, 1.0, 1.0, 1.0, 1.0, 1.0, 1.0, 1.0, 1.0, 1.0, 1.0, 1.0, 1.0, 1.0, 1.0, 1.0, 1.0, 1.0, 1.0, 1.0, 1.0, 1.0, 1.0, 1.0, 1.0, 1.0, 1.0, 1.0, 1.0, 1.0, 1.0, 1.0, 1.0, 1.0, 1.0, 1.0, 1.0, 1.0, 1.0, 1.0, 1.0, 1.0, 1.0, 1.0, 1.0, 1.0, 1.0, 1.0, 1.0, 1.0, 1.0, 1.0, 1.0, 1.0, 1.0, 1.0, 1.0, 1.0, 1.0, 1.0, 1.0, 1.0, 1.0, 1.0, 1.0, 1.0, 1.0, 1.0, 1.0, 1.0, 1.0, 1.0, 1.0, 1.0, 1.0, 1.0, 1.0, 1.0, 1.0, 1.0, 1.0, 1.0, 1.0, 1.0, 1.0, 1.0, 1.0, 1.0, 1.0, 1.0, 1.0, 1.0, 1.0, 1.0, 1.0, 1.0, 1.0, 1.0, 1.0, 1.0, 1.0, 1.0, 1.0, 1.0, 1.0, 1.0, 1.0, 1.0, 1.0, 1.0, 1.0, 1.0, 1.0, 1.0, 1.0, 1.0, 1.0, 1.0, 1.0, 1.0, 1.0, 1.0, 1.0, 1.0, 1.0, 1.0, 1.0, 1.0, 1.0, 1.0, 1.0, 1.0, 1.0, 1.0, 1.0, 1.0, 1.0, 1.0, 1.0, 1.0, 1.0, 1.0, 1.0, 1.0, 1.0, 1.0, 1.0, 1.0, 1.0, 1.0, 1.0, 1.0, 1.0, 1.0, 1.0, 1.0, 1.0, 1.0, 1.0, 1.0, 1.0, 1.0, 1.0, 1.0, 1.0, 1.0, 1.0, 1.0, 1.0, 1.0, 1.0, 1.0, 1.0, 1.0, 1.0, 1.0, 1.0, 1.0, 1.0, 1.0, 1.0, 1.0, 1.0, 1.0, 1.0, 1.0, 1.0, 1.0, 1.0, 1.0, 1.0, 1.0, 1.0, 1.0, 1.0, 1.0, 1.0, 1.0, 1.0, 1.0, 1.0, 1.0, 1.0, 1.0, 1.0, 1.0, 1.0, 1.0, 1.0, 1.0, 1.0, 1.0, 1.0, 1.0, 1.0, 1.0, 1.0, 1.0, 1.0, 1.0, 1.0, 1.0, 1.0, 1.0, 1.0, 1.0, 1.0, 1.0, 1.0, 1.0, 1.0, 1.0, 1.0, 1.0, 1.0, 1.0, 1.0, 1.0, 1.0, 1.0, 1.0, 1.0, 1.0, 1.0, 1.0, 1.0, 1.0, 1.0, 1.0, 1.0, 1.0, 1.0, 1.0, 1.0, 1.0, 1.0, 1.0, 1.0, 1.0, 1.0, 1.0, 1.0, 1.0, 1.0, 1.0, 1.0, 1.0, 1.0, 1.0, 1.0, 1.0, 1.0, 1.0, 1.0, 1.0, 1.0, 1.0, 1.0, 1.0, 1.0, 1.0, 1.0, 1.0, 1.0, 1.0, 1.0, 1.0, 1.0, 1.0, 1.0, 1.0, 1.0, 1.0, 1.0, 1.0, 1.0, 1.0, 1.0, 1.0, 1.0, 1.0, 1.0, 1.0, 1.0, 1.0, 1.0, 1.0, 1.0, 1.0, 1.0, 1.0, 1.0, 1.0, 1.0, 1.0, 1.0, 1.0, 1.0, 1.0, 1.0, 1.0, 1.0, 1.0, 1.0, 1.0, 1.0, 1.0, 1.0, 1.0, 1.0, 1.0, 1.0, 1.0, 1.0, 1.0, 1.0, 1.0, 1.0, 1.0, 1.0, 1.0, 1.0, 1.0, 1.0, 1.0, 1.0, 1.0, 1.0, 1.0, 1.0, 1.0, 1.0, 1.0, 1.0, 1.0, 1.0, 1.0, 1.0, 1.0, 1.0, 1.0, 1.0, 1.0, 1.0, 1.0, 1.0, 1.0, 1.0, 1.0, 1.0, 1.0, 1.0, 1.0, 1.0, 1.0, 1.0, 1.0, 1.0, 1.0, 1.0, 1.0, 1.0, 1.0, 1.0, 1.0, 1.0, 1.0, 1.0, 1.0, 1.0, 1.0, 1.0, 1.0, 1.0, 1.0, 1.0, 1.0, 1.0, 1.0, 1.0, 1.0, 1.0, 1.0, 1.0, 1.0, 1.0, 1.0, 1.0, 1.0, 1.0, 1.0, 1.0, 1.0, 1.0, 1.0, 1.0, 1.0, 1.0, 1.0, 1.0, 1.0, 1.0, 1.0, 1.0, 1.0, 1.0, 1.0, 1.0, 1.0, 1.0, 1.0, 1.0, 1.0, 1.0, 1.0, 1.0, 1.0, 1.0, 1.0, 1.0, 1.0, 1.0, 1.0, 1.0, 1.0, 1.0, 1.0, 1.0, 1.0, 1.0, 1.0, 1.0, 1.0, 1.0, 1.0, 1.0, 1.0, 1.0, 1.0, 1.0, 1.0, 1.0, 1.0, 1.0, 1.0, 1.0, 1.0, 1.0, 1.0, 1.0, 1.0, 1.0, 1.0, 1.0, 1.0, 1.0, 1.0, 1.0, 1.0, 1.0, 1.0, 1.0, 1.0, 1.0, 1.0, 1.0, 1.0, 1.0, 1.0, 1.0, 1.0, 1.0, 1.0, 1.0, 1.0, 1.0, 1.0, 1.0, 1.0, 1.0, 1.0, 1.0, 1.0, 1.0, 1.0, 1.0, 1.0, 1.0, 1.0, 1.0, 1.0, 1.0, 1.0, 1.0, 1.0, 1.0, 1.0, 1.0, 1.0, 1.0, 1.0, 1.0, 1.0, 1.0, 1.0, 1.0, 1.0, 1.0, 1.0, 1.0, 1.0, 1.0, 1.0, 1.0, 1.0, 1.0, 1.0, 1.0, 1.0, 1.0, 1.0, 1.0, 1.0, 1.0, 1.0, 1.0, 1.0, 1.0, 1.0, 1.0, 1.0, 1.0, 1.0, 1.0, 1.0, 1.0, 1.0, 1.0, 1.0, 1.0, 1.0, 1.0, 1.0, 1.0, 1.0, 1.0, 1.0, 1.0, 1.0, 1.0, 1.0, 1.0, 1.0, 1.0, 1.0, 1.0, 1.0, 1.0, 1.0, 1.0, 1.0, 1.0, 1.0, 1.0, 1.0, 1.0, 1.0, 1.0, 1.0, 1.0, 1.0, 1.0, 1.0, 1.0, 1.0, 1.0, 1.0, 1.0, 1.0, 1.0, 1.0, 1.0, 1.0, 1.0, 1.0, 1.0, 1.0, 1.0, 1.0, 1.0, 1.0, 1.0, 1.0, 1.0, 1.0, 1.0, 1.0, 1.0, 1.0, 1.0, 1.0, 1.0, 1.0, 1.0, 1.0, 1.0, 1.0, 1.0, 1.0, 1.0, 1.0, 1.0, 1.0, 1.0, 1.0, 1.0, 1.0, 1.0, 1.0, 1.0, 1.0, 1.0, 1.0, 1.0, 1.0, 1.0, 1.0, 1.0, 1.0, 1.0, 1.0, 1.0, 1.0, 1.0, 1.0, 1.0, 1.0, 1.0, 1.0, 1.0, 1.0, 1.0, 1.0, 1.0, 1.0, 1.0, 1.0, 1.0, 1.0, 1.0, 1.0, 1.0, 1.0, 1.0, 1.0, 1.0, 1.0, 1.0, 1.0, 1.0, 1.0, 1.0, 1.0, 1.0, 1.0, 1.0, 1.0, 1.0, 1.0, 1.0, 1.0, 1.0, 1.0, 1.0, 1.0, 1.0, 1.0, 1.0, 1.0, 1.0, 1.0, 1.0, 1.0, 1.0, 1.0, 1.0, 1.0, 1.0, 1.0, 1.0, 1.0, 1.0, 1.0, 1.0, 1.0, 1.0, 1.0, 1.0, 1.0, 1.0, 1.0, 1.0, 1.0, 1.0, 1.0, 1.0, 1.0, 1.0, 1.0, 1.0, 1.0, 1.0, 1.0, 1.0, 1.0, 1.0, 1.0, 1.0, 1.0, 1.0, 1.0, 1.0, 1.0, 1.0, 1.0, 1.0, 1.0, 1.0, 1.0, 1.0, 1.0, 1.0, 1.0, 1.0, 1.0, 1.0, 1.0, 1.0, 1.0, 1.0, 1.0, 1.0, 1.0, 1.0, 1.0, 1.0, 1.0, 1.0, 1.0, 1.0, 1.0, 1.0, 1.0, 1.0, 1.0, 1.0, 1.0, 1.0, 1.0, 1.0, 1.0, 1.0, 1.0, 1.0, 1.0, 1.0, 1.0, 1.0, 1.0, 1.0, 1.0, 1.0, 1.0, 1.0, 1.0, 1.0, 1.0, 1.0, 1.0, 1.0, 1.0, 1.0, 1.0, 1.0, 1.0, 1.0, 1.0, 1.0, 1.0, 1.0, 1.0, 1.0, 1.0, 1.0, 1.0, 1.0, 1.0, 1.0, 1.0, 1.0, 1.0, 1.0, 1.0, 1.0, 1.0, 1.0, 1.0, 1.0, 1.0, 1.0, 1.0, 1.0, 1.0, 1.0, 1.0, 1.0, 1.0, 1.0, 1.0, 1.0, 1.0, 1.0, 1.0, 1.0, 1.0, 1.0, 1.0, 1.0, 1.0, 1.0, 1.0, 1.0, 1.0, 1.0, 1.0, 1.0, 1.0, 1.0, 1.0, 1.0, 1.0, 1.0, 1.0, 1.0, 1.0, 1.0, 1.0, 1.0, 1.0, 1.0, 1.0, 1.0, 1.0, 1.0, 1.0, 1.0, 1.0, 1.0, 1.0, 1.0, 1.0, 1.0, 1.0, 1.0, 1.0, 1.0, 1.0, 1.0, 1.0, 1.0, 1.0, 1.0, 1.0, 1.0, 1.0, 1.0, 1.0, 1.0, 1.0, 1.0, 1.0, 1.0, 1.0, 1.0, 1.0, 1.0, 1.0, 1.0, 1.0, 1.0, 1.0, 1.0, 1.0, 1.0, 1.0, 1.0, 1.0, 1.0, 1.0, 1.0, 1.0, 1.0, 1.0, 1.0, 1.0, 1.0, 1.0, 1.0, 1.0, 1.0, 1.0, 1.0, 1.0, 1.0, 1.0, 1.0, 1.0, 1.0, 1.0, 1.0, 1.0, 1.0, 1.0, 1.0, 1.0, 1.0, 1.0, 1.0, 1.0, 1.0, 1.0, 1.0, 1.0, 1.0, 1.0, 1.0, 1.0, 1.0, 1.0, 1.0, 1.0, 1.0, 1.0, 1.0, 1.0, 1.0, 1.0, 1.0, 1.0, 1.0, 1.0, 1.0, 1.0, 1.0, 1.0, 1.0, 1.0, 1.0, 1.0, 1.0, 1.0, 1.0, 1.0, 1.0, 1.0, 1.0, 1.0, 1.0, 1.0, 1.0, 1.0, 1.0, 1.0, 1.0, 1.0, 1.0, 1.0, 1.0, 1.0, 1.0, 1.0, 1.0, 1.0, 1.0, 1.0, 1.0, 1.0, 1.0, 1.0, 1.0, 1.0, 1.0, 1.0, 1.0, 1.0, 1.0, 1.0, 1.0, 1.0, 1.0, 1.0, 1.0, 1.0, 1.0, 1.0, 1.0, 1.0, 1.0, 1.0, 1.0, 1.0, 1.0, 1.0, 1.0, 1.0, 1.0, 1.0, 1.0, 1.0, 1.0, 1.0, 1.0, 1.0, 1.0, 1.0, 1.0, 1.0, 1.0, 1.0, 1.0, 1.0, 1.0, 1.0, 1.0, 1.0, 1.0, 1.0, 1.0, 1.0, 1.0, 1.0, 1.0, 1.0, 1.0, 1.0, 1.0, 1.0, 1.0, 1.0, 1.0, 1.0, 1.0, 1.0, 1.0, 1.0, 1.0, 1.0, 1.0, 1.0, 1.0, 1.0, 1.0, 1.0, 1.0, 1.0, 1.0, 1.0, 1.0, 1.0, 1.0, 1.0, 1.0, 1.0, 1.0, 1.0, 1.0, 1.0, 1.0, 1.0, 1.0, 1.0, 1.0, 1.0, 1.0, 1.0, 1.0, 1.0, 1.0, 1.0, 1.0, 1.0, 1.0, 1.0, 1.0, 1.0, 1.0, 1.0, 1.0, 1.0, 1.0, 1.0, 1.0, 1.0, 1.0, 1.0, 1.0, 1.0, 1.0, 1.0, 1.0, 1.0, 1.0, 1.0, 1.0, 1.0, 1.0, 1.0, 1.0, 1.0, 1.0, 1.0, 1.0, 1.0, 1.0, 1.0, 1.0, 1.0, 1.0, 1.0, 1.0, 1.0, 1.0, 1.0, 1.0, 1.0, 1.0, 1.0, 1.0, 1.0, 1.0, 1.0, 1.0, 1.0, 1.0, 1.0, 1.0, 1.0, 1.0, 1.0, 1.0, 1.0, 1.0, 1.0, 1.0, 1.0, 1.0, 1.0, 1.0, 1.0, 1.0, 1.0, 1.0, 1.0, 1.0, 1.0, 1.0, 1.0, 1.0, 1.0, 1.0, 1.0, 1.0, 1.0, 1.0, 1.0, 1.0, 1.0, 1.0, 1.0, 1.0, 1.0, 1.0, 1.0, 1.0, 1.0, 1.0, 1.0, 1.0, 1.0, 1.0, 1.0, 1.0, 1.0, 1.0, 1.0, 1.0, 1.0, 1.0, 1.0, 1.0, 1.0, 1.0, 1.0, 1.0, 1.0, 1.0, 1.0, 1.0, 1.0, 1.0, 1.0, 1.0, 1.0, 1.0, 1.0, 1.0, 1.0, 1.0, 1.0, 1.0, 1.0, 1.0, 1.0, 1.0, 1.0, 1.0, 1.0, 1.0, 1.0, 1.0, 1.0, 1.0, 1.0, 1.0, 1.0, 1.0, 1.0, 1.0, 1.0, 1.0, 1.0, 1.0, 1.0, 1.0, 1.0, 1.0, 1.0, 1.0, 1.0, 1.0, 1.0, 1.0, 1.0, 1.0, 1.0, 1.0, 1.0, 1.0, 1.0, 1.0, 1.0, 1.0, 1.0, 1.0, 1.0, 1.0, 1.0, 1.0, 1.0, 1.0, 1.0, 1.0, 1.0, 1.0, 1.0, 1.0, 1.0, 1.0, 1.0, 1.0, 1.0, 1.0, 1.0, 1.0, 1.0, 1.0, 1.0, 1.0, 1.0, 1.0, 1.0, 1.0, 1.0, 1.0, 1.0, 1.0, 1.0, 1.0, 1.0, 1.0, 1.0, 1.0, 1.0, 1.0, 1.0, 1.0, 1.0, 1.0, 1.0, 1.0, 1.0, 1.0, 1.0, 1.0, 1.0, 1.0, 1.0, 1.0, 1.0, 1.0, 1.0, 1.0, 1.0, 1.0, 1.0, 1.0, 1.0, 1.0, 1.0, 1.0, 1.0, 1.0, 1.0, 1.0, 1.0, 1.0, 1.0, 1.0, 1.0, 1.0, 1.0, 1.0, 1.0, 1.0, 1.0, 1.0, 1.0, 1.0, 1.0, 1.0, 1.0, 1.0, 1.0, 1.0, 1.0, 1.0, 1.0, 1.0, 1.0, 1.0, 1.0, 1.0, 1.0, 1.0, 1.0, 1.0, 1.0, 1.0, 1.0, 1.0, 1.0, 1.0, 1.0, 1.0, 1.0, 1.0, 1.0, 1.0, 1.0, 1.0, 1.0, 1.0, 1.0, 1.0, 1.0, 1.0, 1.0, 1.0, 1.0, 1.0, 1.0, 1.0, 1.0, 1.0, 1.0, 1.0, 1.0, 1.0, 1.0, 1.0, 1.0, 1.0, 1.0, 1.0, 1.0, 1.0, 1.0, 1.0, 1.0, 1.0, 1.0, 1.0, 1.0, 1.0, 1.0, 1.0, 1.0, 1.0, 1.0, 1.0, 1.0, 1.0, 1.0, 1.0, 1.0, 1.0, 1.0, 1.0, 1.0, 1.0, 1.0, 1.0, 1.0, 1.0, 1.0, 1.0, 1.0, 1.0, 1.0, 1.0, 1.0, 1.0, 1.0, 1.0, 1.0, 1.0, 1.0, 1.0, 1.0, 1.0, 1.0, 1.0, 1.0, 1.0, 1.0, 1.0, 1.0, 1.0, 1.0, 1.0, 1.0, 1.0, 1.0, 1.0, 1.0, 1.0, 1.0, 1.0, 1.0, 1.0, 1.0, 1.0, 1.0, 1.0, 1.0, 1.0, 1.0, 1.0, 1.0, 1.0, 1.0, 1.0, 1.0, 1.0, 1.0, 1.0, 1.0, 1.0, 1.0, 1.0, 1.0, 1.0, 1.0, 1.0, 1.0, 1.0, 1.0, 1.0, 1.0, 1.0, 1.0, 1.0, 1.0, 1.0, 1.0, 1.0, 1.0, 1.0, 1.0, 1.0, 1.0, 1.0, 1.0, 1.0, 1.0, 1.0, 1.0, 1.0, 1.0, 1.0, 1.0, 1.0, 1.0, 1.0, 1.0, 1.0, 1.0, 1.0, 1.0, 1.0, 1.0, 1.0, 1.0, 1.0, 1.0, 1.0, 1.0, 1.0, 1.0, 1.0, 1.0, 1.0, 1.0, 1.0, 1.0, 1.0, 1.0, 1.0, 1.0, 1.0, 1.0, 1.0, 1.0, 1.0, 1.0, 1.0, 1.0, 1.0, 1.0, 1.0, 1.0, 1.0, 1.0, 1.0, 1.0, 1.0, 1.0, 1.0, 1.0, 1.0, 1.0, 1.0, 1.0, 1.0, 1.0, 1.0, 1.0, 1.0, 1.0, 1.0, 1.0, 1.0, 1.0, 1.0, 1.0, 1.0, 1.0, 1.0, 1.0, 1.0, 1.0, 1.0, 1.0, 1.0, 1.0, 1.0, 1.0, 1.0, 1.0, 1.0, 1.0, 1.0, 1.0, 1.0, 1.0, 1.0, 1.0, 1.0, 1.0, 1.0, 1.0, 1.0, 1.0, 1.0, 1.0, 1.0, 1.0, 1.0, 1.0, 1.0, 1.0, 1.0, 1.0, 1.0, 1.0, 1.0, 1.0, 1.0, 1.0, 1.0, 1.0, 1.0, 1.0, 1.0, 1.0, 1.0, 1.0, 1.0, 1.0, 1.0, 1.0, 1.0, 1.0, 1.0, 1.0, 1.0, 1.0, 1.0, 1.0, 1.0, 1.0, 1.0, 1.0, 1.0, 1.0, 1.0, 1.0, 1.0, 1.0, 1.0, 1.0, 1.0, 1.0, 1.0, 1.0, 1.0, 1.0, 1.0, 1.0, 1.0, 1.0, 1.0, 1.0, 1.0, 1.0, 1.0, 1.0, 1.0, 1.0, 1.0, 1.0, 1.0, 1.0, 1.0, 1.0, 1.0, 1.0, 1.0, 1.0, 1.0, 1.0, 1.0, 1.0, 1.0, 1.0, 1.0, 1.0, 1.0, 1.0, 1.0, 1.0, 1.0, 1.0, 1.0, 1.0, 1.0, 1.0, 1.0, 1.0, 1.0, 1.0, 1.0, 1.0, 1.0, 1.0, 1.0, 1.0, 1.0, 1.0, 1.0, 1.0, 1.0, 1.0, 1.0, 1.0, 1.0, 1.0, 1.0, 1.0, 1.0, 1.0, 1.0, 1.0, 1.0, 1.0, 1.0, 1.0, 1.0, 1.0, 1.0, 1.0, 1.0, 1.0, 1.0, 1.0, 1.0, 1.0, 1.0, 1.0, 1.0, 1.0, 1.0, 1.0, 1.0, 1.0, 1.0, 1.0, 1.0, 1.0, 1.0, 1.0, 1.0, 1.0, 1.0, 1.0, 1.0, 1.0])
me_cylinder.materials.append(mat_material_003)
me_cylinder.materials.append(mat_material)
me_cylinder.use_remesh_preserve_volume = False
me_cylinder.use_remesh_preserve_attributes = False
me_cylinder.use_mirror_vertex_groups = False
me_cylinder.update()
arm_armature_001 = bpy.data.armatures.new('Armature.001')  # bones are not reproduced

# ---- objects
ob_armature = bpy.data.objects.new('Armature', arm_armature_001)
ob_pig = bpy.data.objects.new('Pig', me_cylinder)

# ---- transforms, parenting, visibility, modifiers, constraints
ob_armature.location = (0.0, 0.0, 0.0)
ob_armature.lineart.crease_threshold = 0.0
ob_pig.parent = ob_armature
ob_pig.location = (0.0, 0.0, 0.0)
ob_pig.lineart.crease_threshold = 0.0
_vg = ob_pig.vertex_groups.new(name='root')
_vg = ob_pig.vertex_groups.new(name='FrontFoot.R')
for _i, _w in zip([209, 211, 212, 213, 214, 238, 239, 240, 241], [0.02014, 0.7607, 0.2138, 0.929, 0.892, 0.1274, 0.8792, 0.8758, 0.0679]): _vg.add([_i], _w, 'REPLACE')
_vg = ob_pig.vertex_groups.new(name='Body')
for _i, _w in zip([0, 1, 2, 4, 5, 6, 7, 8, 12, 35, 81, 82, 113, 114, 115, 116, 117, 118, 119, 120, 121, 122, 123, 124, 125, 126, 127, 133, 165, 168, 217, 228, 229, 230], [0.5217, 0.03583, 0.0858, 0.526, 0.04833, 0.1831, 0.05242, 0.1599, 0.03786, 0.06892, 0.02272, 0.1079, 0.7014, 0.07465, 0.5256, 0.03637, 0.1221, 0.003316, 0.5274, 0.04672, 0.5984, 0.04793, 0.2307, 0.1841, 0.06134, 0.159, 0.1656, 0.03396, 0.0717, 0.06769, 0.038, 0.02435, 0.1055, 0.1134]): _vg.add([_i], _w, 'REPLACE')
_vg = ob_pig.vertex_groups.new(name='FrontLeg.R')
for _i, _w in zip([133, 134, 146, 147, 148, 149, 151, 152, 153, 156, 168, 182, 183, 195, 197, 204, 219, 228], [0.03744, 0.4489, 0.05287, 0.4239, 0.0459, 0.0208, 0.1423, 0.294, 0.05986, 0.02941, 0.01876, 0.08577, 0.01734, 0.1244, 0.1499, 0.002594, 0.03694, 0.09934]): _vg.add([_i], _w, 'REPLACE')
_vg = ob_pig.vertex_groups.new(name='FrontUpLeg.R')
for _i, _w in zip([115, 133, 134, 135, 136, 146, 147, 148, 149, 151, 152, 153, 156, 165, 168, 181, 182, 183, 192, 193, 194, 195, 196, 197, 198, 199, 200, 201, 204, 208, 209, 210, 219, 228, 229], [0.0248, 0.05287, 0.5075, 0.7588, 0.1102, 0.06355, 0.4978, 0.8501, 0.1075, 0.1689, 0.2858, 0.08796, 0.03007, 0.05022, 0.2679, 0.2042, 0.0862, 0.03199, 0.8247, 0.1055, 0.9292, 0.8497, 0.9819, 0.8229, 0.9638, 0.7712, 0.8023, 0.9183, 0.003242, 0.2286, 0.1283, 0.07515, 0.05202, 0.1498, 0.0014]): _vg.add([_i], _w, 'REPLACE')
_vg = ob_pig.vertex_groups.new(name='FrontLowLeg.R')
for _i, _w in zip([181, 194, 198, 199, 200, 201, 208, 209, 210, 211, 212, 213, 214, 238, 239, 240, 241], [0.7946, 0.0129, 0.01933, 0.2175, 0.1712, 0.07262, 0.7506, 0.8355, 0.9024, 0.237, 0.7844, 0.06939, 0.1074, 0.8639, 0.1153, 0.1219, 0.9261]): _vg.add([_i], _w, 'REPLACE')
_vg = ob_pig.vertex_groups.new(name='BackLeg.R')
for _i, _w in zip([103, 104, 105, 106, 107, 108, 109, 110, 111, 112, 114, 115, 116, 117, 118, 120, 123, 124, 125, 126, 129, 131, 140, 141, 143, 144, 171, 172, 173, 174, 175, 176, 177, 178, 179, 180, 202, 251, 252, 253, 254, 255, 256, 257, 258, 259, 260, 261, 262, 263, 264, 265, 266, 267, 268, 269, 270, 271, 272, 273, 274, 275, 276, 277, 278, 279, 280, 281, 282], [0.003681, 0.005444, 0.006051, 0.006118, 0.006129, 0.006131, 0.006131, 0.006131, 0.006132, 0.006132, 0.04577, 0.02549, 0.3599, 0.0005095, 0.1618, 0.04986, 0.01542, 0.1412, 0.0933, 0.0009083, 0.02833, 0.1137, 0.168, 0.06363, 0.005417, 0.3051, 0.1128, 0.2882, 0.1891, 0.0266, 0.2844, 0.3614, 0.08998, 0.3437, 0.06451, 0.1352, 0.00536, 0.006599, 0.0501, 0.01014, 0.006136, 0.005454, 0.01613, 0.006137, 0.005897, 0.007278, 0.006133, 0.006108, 0.006254, 0.006125, 0.006152, 0.006132, 0.00613, 0.006136, 0.006132, 0.006131, 0.006132, 0.006133, 0.006131, 0.006132, 0.006132, 0.006131, 0.006132, 0.006132, 0.006132, 0.006132, 0.006132, 0.006132, 0.006132]): _vg.add([_i], _w, 'REPLACE')
_vg = ob_pig.vertex_groups.new(name='BackUpLeg.R')
for _i, _w in zip([102, 103, 104, 105, 106, 107, 108, 109, 110, 111, 112, 114, 115, 116, 117, 118, 120, 123, 124, 125, 126, 128, 129, 130, 131, 132, 137, 138, 139, 140, 141, 142, 143, 144, 171, 172, 173, 174, 175, 176, 177, 178, 179, 180, 184, 185, 186, 187, 188, 189, 190, 191, 202, 250, 251, 252, 253, 254, 255, 256, 257, 258, 259, 260, 261, 262, 263, 264, 265, 266, 267, 268, 269, 270, 271, 272, 273, 274, 275, 276, 277, 278, 279, 280, 281, 282], [0.02334, 0.05027, 0.05084, 0.05121, 0.05125, 0.05126, 0.05126, 0.05126, 0.05126, 0.05126, 0.05126, 0.08791, 0.03927, 0.4124, 0.01666, 0.2261, 0.06473, 0.04612, 0.1636, 0.1262, 0.01677, 0.1222, 0.8939, 0.9779, 0.1439, 0.01126, 0.8932, 0.152, 0.9178, 0.2207, 0.8015, 0.1062, 0.0507, 0.4467, 0.7851, 0.3557, 0.2338, 0.9196, 0.347, 0.5158, 0.8364, 0.4995, 0.8766, 0.7729, 0.7094, 0.7003, 0.5103, 0.5228, 0.1651, 0.1262, 0.04851, 0.111, 0.02774, 0.03158, 0.06499, 0.08376, 0.05694, 0.05128, 0.05019, 0.05951, 0.05127, 0.05094, 0.0522, 0.05126, 0.05123, 0.05136, 0.05125, 0.05128, 0.05126, 0.05126, 0.05126, 0.05126, 0.05126, 0.05126, 0.05126, 0.05126, 0.05126, 0.05126, 0.05126, 0.05126, 0.05126, 0.05126, 0.05126, 0.05126, 0.05126, 0.05126]): _vg.add([_i], _w, 'REPLACE')
_vg = ob_pig.vertex_groups.new(name='BackLowLeg.R')
for _i, _w in zip([139, 184, 185, 186, 187, 188, 189, 190, 191, 207, 231, 232, 233, 234, 235, 236, 237], [0.06796, 0.2518, 0.2557, 0.4924, 0.4729, 0.759, 0.8548, 0.9468, 0.8359, 0.07949, 0.2657, 0.8975, 0.1482, 0.9329, 0.8985, 0.1378, 0.1905]): _vg.add([_i], _w, 'REPLACE')
_vg = ob_pig.vertex_groups.new(name='FrontLeg.L')
for _i, _w in zip([0, 12, 13, 14, 21, 22, 23, 25, 26, 29, 35, 48, 57, 58, 59, 61, 66, 76, 81, 82, 135, 136, 148, 149, 152, 153, 157, 165, 168, 182, 183, 193, 203], [0.05087, 0.05055, 0.4536, 0.1229, 0.05675, 0.4278, 0.06582, 0.1571, 0.3543, 0.05424, 0.3802, 0.1141, 0.09041, 0.003754, 0.1466, 0.1646, 0.02397, 0.05144, 0.1692, 0.003539, 0.09408, 0.5716, 0.009407, 0.5281, 0.0732, 0.2696, 0.02757, 0.1735, 0.006843, 0.02218, 0.0936, 0.5123, 0.005708]): _vg.add([_i], _w, 'REPLACE')
_vg = ob_pig.vertex_groups.new(name='FrontUpLeg.L')
for _i, _w in zip([0, 12, 13, 14, 21, 22, 23, 25, 26, 29, 35, 47, 48, 57, 58, 59, 60, 61, 62, 63, 64, 65, 66, 69, 70, 71, 76, 81, 82, 136, 149, 153, 165, 183, 193], [0.0258, 0.05581, 0.5072, 0.7767, 0.06546, 0.497, 0.8747, 0.1767, 0.2948, 0.03584, 0.2806, 0.2166, 0.09049, 0.8349, 0.9265, 0.8313, 0.9759, 0.8076, 0.9367, 0.7715, 0.8114, 0.9487, 0.00786, 0.2185, 0.09102, 0.1146, 0.05745, 0.1638, 0.00595, 0.1137, 0.1109, 0.09084, 0.05245, 0.0353, 0.1092]): _vg.add([_i], _w, 'REPLACE')
_vg = ob_pig.vertex_groups.new(name='FrontLowLeg.L')
for _i, _w in zip([47, 58, 62, 63, 64, 65, 69, 70, 71, 72, 73, 74, 75, 90, 91, 92, 93], [0.7778, 0.01538, 0.05994, 0.2164, 0.1654, 0.04358, 0.7656, 0.8837, 0.8516, 0.1775, 0.7199, 0.03534, 0.1302, 0.8989, 0.08388, 0.159, 0.8941]): _vg.add([_i], _w, 'REPLACE')
_vg = ob_pig.vertex_groups.new(name='BackLeg.L')
for _i, _w in zip([0, 1, 2, 3, 5, 6, 7, 8, 9, 11, 15, 17, 18, 19, 37, 38, 39, 40, 41, 42, 43, 44, 45, 46, 50, 102, 103, 104, 105, 106, 107, 108, 109, 110, 111, 112, 113, 114, 116, 123, 124, 128, 129, 132, 137, 138, 142, 143, 202, 250, 251, 252, 253, 254, 255, 256, 257, 258, 259, 260, 261, 262, 263, 264, 265, 266, 267, 268, 269, 270, 271, 272, 273, 274, 275, 276, 277, 278, 279, 280, 281, 282], [0.05194, 0.4077, 0.01223, 0.3109, 0.1013, 0.1824, 0.1683, 0.05014, 0.07649, 0.1797, 0.05307, 0.299, 0.08391, 0.3281, 0.1406, 0.3852, 0.3349, 0.04857, 0.3473, 0.3818, 0.1049, 0.3637, 0.07784, 0.1553, 0.008125, 0.05985, 0.04569, 0.03666, 0.03577, 0.03568, 0.03567, 0.03566, 0.03566, 0.03566, 0.03566, 0.03566, 0.02365, 0.5398, 0.03691, 0.1917, 0.03417, 0.6771, 0.02154, 0.02669, 0.02768, 0.4918, 0.1192, 0.0346, 0.04433, 0.02479, 0.05791, 0.02259, 0.04538, 0.03566, 0.03488, 0.03645, 0.03567, 0.03536, 0.0353, 0.03566, 0.03563, 0.03561, 0.03565, 0.03565, 0.03566, 0.03566, 0.03566, 0.03566, 0.03566, 0.03566, 0.03566, 0.03566, 0.03566, 0.03566, 0.03566, 0.03566, 0.03566, 0.03566, 0.03566, 0.03566, 0.03566, 0.03566]): _vg.add([_i], _w, 'REPLACE')
_vg = ob_pig.vertex_groups.new(name='BackUpLeg.L')
for _i, _w in zip([0, 1, 2, 3, 5, 6, 7, 8, 9, 10, 11, 15, 16, 17, 18, 19, 37, 38, 39, 40, 41, 42, 43, 44, 45, 46, 49, 50, 51, 52, 53, 54, 55, 56, 102, 103, 104, 105, 106, 107, 108, 109, 110, 111, 112, 114, 123, 128, 132, 138, 142, 143, 202, 250, 251, 252, 253, 254, 255, 256, 257, 258, 259, 260, 261, 262, 263, 264, 265, 266, 267, 268, 269, 270, 271, 272, 273, 274, 275, 276, 277, 278, 279, 280, 281, 282], [0.04116, 0.4184, 0.01801, 0.3623, 0.1145, 0.1678, 0.1904, 0.05667, 0.8919, 0.9707, 0.2068, 0.8925, 0.9017, 0.3433, 0.8065, 0.4662, 0.7893, 0.4469, 0.3761, 0.9133, 0.4065, 0.5342, 0.8361, 0.5169, 0.8664, 0.7643, 0.6916, 0.6834, 0.5088, 0.5255, 0.1791, 0.1226, 0.02807, 0.1299, 0.07778, 0.05908, 0.053, 0.05238, 0.05232, 0.05231, 0.05231, 0.0523, 0.0523, 0.0523, 0.0523, 0.08866, 0.04762, 0.122, 0.03845, 0.1517, 0.1056, 0.05163, 0.05493, 0.04186, 0.06483, 0.03481, 0.05744, 0.0523, 0.05189, 0.05214, 0.05231, 0.05213, 0.05198, 0.05231, 0.05229, 0.05226, 0.0523, 0.0523, 0.0523, 0.0523, 0.0523, 0.0523, 0.0523, 0.05231, 0.0523, 0.0523, 0.0523, 0.0523, 0.0523, 0.0523, 0.0523, 0.0523, 0.0523, 0.0523, 0.0523, 0.0523]): _vg.add([_i], _w, 'REPLACE')
_vg = ob_pig.vertex_groups.new(name='BackLowLeg.L')
for _i, _w in zip([10, 16, 49, 50, 51, 52, 53, 54, 55, 56, 68, 83, 84, 85, 86, 87, 88, 89], [0.008252, 0.08032, 0.2611, 0.2626, 0.4932, 0.4667, 0.7237, 0.8163, 0.9551, 0.8074, 0.0557, 0.07781, 0.8656, 0.1693, 0.8837, 0.06569, 0.0768, 0.2091]): _vg.add([_i], _w, 'REPLACE')
_vg = ob_pig.vertex_groups.new(name='Back')
for _i, _w in zip([3, 4, 5, 8, 11, 15, 17, 18, 19, 38, 39, 41, 42, 43, 44, 102, 103, 104, 105, 106, 107, 108, 109, 110, 111, 112, 117, 118, 119, 120, 121, 122, 125, 126, 127, 128, 131, 132, 137, 138, 140, 141, 142, 143, 144, 172, 173, 175, 176, 177, 178, 202, 250, 251, 252, 253, 254, 255, 256, 257, 258, 259, 260, 261, 262, 263, 264, 265, 266, 267, 268, 269, 270, 271, 272, 273, 274, 275, 276, 277, 278, 279, 280, 281, 282], [0.03291, 0.03738, 0.335, 0.1528, 0.4675, 0.009646, 0.2874, 0.08788, 0.1784, 0.028, 0.1196, 0.1825, 0.0581, 0.03068, 0.09515, 0.7979, 0.8059, 0.8151, 0.8154, 0.8155, 0.8155, 0.8155, 0.8155, 0.8155, 0.8155, 0.8155, 0.00392, 0.25, 0.05248, 0.3986, 0.04332, 0.435, 0.1068, 0.1808, 0.1787, 0.002713, 0.5674, 0.711, 0.01209, 0.1866, 0.5117, 0.09401, 0.6533, 0.8179, 0.2099, 0.16, 0.2845, 0.2777, 0.08561, 0.04373, 0.1223, 0.7731, 0.8371, 0.7752, 0.7767, 0.7979, 0.8155, 0.8168, 0.8018, 0.8154, 0.816, 0.8145, 0.8155, 0.8155, 0.8154, 0.8155, 0.8154, 0.8155, 0.8155, 0.8155, 0.8155, 0.8155, 0.8155, 0.8155, 0.8155, 0.8155, 0.8155, 0.8155, 0.8155, 0.8155, 0.8155, 0.8155, 0.8155, 0.8155, 0.8155]): _vg.add([_i], _w, 'REPLACE')
_vg = ob_pig.vertex_groups.new(name='Shoulders')
for _i, _w in zip([0, 2, 12, 14, 35, 57, 81, 82, 113, 115, 117, 124, 133, 134, 135, 136, 149, 165, 168, 192, 193, 228, 229], [0.04623, 0.04155, 0.01538, 0.02945, 0.1845, 0.01175, 0.4509, 0.03349, 0.06955, 0.09288, 0.08404, 0.01472, 0.02586, 0.007561, 0.06711, 0.1333, 0.01164, 0.6089, 0.5237, 0.09799, 0.2044, 0.5525, 0.04848]): _vg.add([_i], _w, 'REPLACE')
_vg = ob_pig.vertex_groups.new(name='Neck')
for _i, _w in zip([12, 20, 21, 22, 24, 25, 26, 27, 28, 29, 30, 31, 48, 66, 76, 77, 82, 94, 95, 96, 97, 98, 99, 100, 101, 133, 145, 146, 147, 149, 150, 151, 152, 153, 154, 155, 156, 157, 158, 159, 160, 182, 183, 203, 204, 215, 216, 217, 218, 219, 220, 221, 229, 230, 242, 243, 244, 245, 246, 247, 248, 249], [0.1874, 0.4145, 0.4527, 0.04869, 0.4741, 0.5048, 0.1165, 0.2105, 0.2008, 0.0663, 0.06169, 0.0581, 0.1242, 0.04524, 0.5462, 0.1235, 0.06939, 0.1785, 0.1606, 0.1386, 0.1644, 0.1615, 0.1626, 0.1609, 0.161, 0.1837, 0.4181, 0.4567, 0.05147, 0.08914, 0.4774, 0.528, 0.1205, 0.2474, 0.2065, 0.1976, 0.06612, 0.05091, 0.05413, 0.05866, 0.05421, 0.1273, 0.1098, 0.02615, 0.04335, 0.5376, 0.4826, 0.2004, 0.1501, 0.5718, 0.3951, 0.1203, 0.06647, 0.06848, 0.175, 0.1578, 0.1345, 0.1607, 0.1579, 0.1592, 0.1572, 0.1573]): _vg.add([_i], _w, 'REPLACE')
_vg = ob_pig.vertex_groups.new(name='Head')
for _i, _w in zip([12, 20, 21, 24, 25, 26, 27, 28, 29, 30, 31, 32, 33, 34, 36, 48, 66, 67, 76, 77, 78, 79, 80, 94, 95, 96, 97, 98, 99, 100, 101, 133, 145, 146, 148, 149, 150, 151, 152, 153, 154, 155, 156, 157, 158, 159, 160, 161, 162, 163, 164, 166, 167, 169, 170, 182, 183, 203, 204, 205, 206, 215, 216, 217, 218, 219, 220, 221, 222, 223, 224, 225, 226, 227, 242, 243, 244, 245, 246, 247, 248, 249], [0.0526, 0.5621, 0.1276, 0.4464, 0.1484, 0.1947, 0.776, 0.7663, 0.8228, 0.929, 0.9275, 0.9868, 0.9799, 0.9903, 0.9911, 0.645, 0.876, 0.9456, 0.337, 0.8622, 0.9937, 0.9944, 0.9939, 0.8026, 0.8241, 0.8435, 0.8143, 0.8195, 0.8199, 0.8201, 0.819, 0.05057, 0.561, 0.1259, 0.005547, 0.09031, 0.4468, 0.1394, 0.1956, 0.2265, 0.782, 0.7743, 0.8276, 0.8539, 0.9401, 0.9333, 0.9336, 0.9891, 0.994, 0.9921, 0.9829, 0.9959, 0.992, 0.9969, 0.9928, 0.6471, 0.6735, 0.8923, 0.881, 0.9622, 0.9501, 0.1456, 0.4737, 0.05462, 0.8408, 0.3222, 0.5895, 0.8673, 0.997, 0.9968, 0.9948, 0.9954, 0.9971, 0.995, 0.8088, 0.8289, 0.8503, 0.8212, 0.8259, 0.8256, 0.8265, 0.8256]): _vg.add([_i], _w, 'REPLACE')
_vg = ob_pig.vertex_groups.new(name='Hips')
for _i, _w in zip([0, 1, 2, 3, 4, 5, 6, 7, 8, 11, 17, 35, 37, 38, 39, 41, 46, 81, 82, 113, 114, 115, 116, 117, 118, 119, 120, 121, 122, 123, 124, 125, 126, 127, 128, 131, 132, 133, 140, 168, 171, 172, 173, 175, 176, 180, 202, 228, 229, 230], [0.1633, 0.09414, 0.4039, 0.2154, 0.1884, 0.3763, 0.3669, 0.4588, 0.5113, 0.1118, 0.04231, 0.008068, 0.02602, 0.09772, 0.1356, 0.04323, 0.02178, 0.0583, 0.05123, 0.09983, 0.1327, 0.2058, 0.1043, 0.6264, 0.3072, 0.2176, 0.4133, 0.1663, 0.4432, 0.393, 0.395, 0.5542, 0.5387, 0.5597, 4.127e-05, 0.1336, 0.1327, 0.0007855, 0.06407, 0.02247, 0.04407, 0.1703, 0.261, 0.06909, 0.002362, 0.02947, 0.05049, 0.08023, 0.06042, 0.0344]): _vg.add([_i], _w, 'REPLACE')
_vg = ob_pig.vertex_groups.new(name='Torso')
for _i, _w in zip([0, 2, 3, 4, 6, 7, 8, 12, 21, 24, 35, 81, 82, 117, 119, 121, 126, 127, 133, 146, 150, 215, 216, 217, 228, 229, 230], [0.06749, 0.351, 0.02512, 0.1607, 0.01891, 0.08962, 0.0498, 0.5426, 0.2463, 0.02926, 0.0009178, 0.09331, 0.6334, 0.01099, 0.128, 0.1357, 0.02667, 0.03026, 0.551, 0.2474, 0.02711, 0.2343, 0.008609, 0.6161, 0.04639, 0.632, 0.6909]): _vg.add([_i], _w, 'REPLACE')
_vg = ob_pig.vertex_groups.new(name='BackFoot.R')
for _i, _w in zip([188, 191, 207, 231, 232, 233, 234, 235, 236, 237], [0.07017, 0.05283, 0.9184, 0.7334, 0.1019, 0.8492, 0.06474, 0.09787, 0.8544, 0.8026]): _vg.add([_i], _w, 'REPLACE')
_vg = ob_pig.vertex_groups.new(name='FrontFoot.L')
for _i, _w in zip([71, 72, 73, 74, 75, 90, 91, 92, 93], [0.01697, 0.8214, 0.2768, 0.9566, 0.8683, 0.0954, 0.9132, 0.836, 0.09686]): _vg.add([_i], _w, 'REPLACE')
_vg = ob_pig.vertex_groups.new(name='BackFoot.L')
for _i, _w in zip([53, 54, 56, 68, 83, 84, 85, 86, 87, 88, 89], [0.09036, 0.05413, 0.06214, 0.9406, 0.9215, 0.1338, 0.8262, 0.1139, 0.9314, 0.9121, 0.7811]): _vg.add([_i], _w, 'REPLACE')
_m = ob_pig.modifiers.new('Armature', 'ARMATURE')
_m.object = ob_armature

# ---- collection membership
col_collection_1.objects.link(ob_armature)
col_collection_1.objects.link(ob_pig)

# ---- scene / render settings (as saved in the file)
scene.frame_start = 1; scene.frame_end = 48; scene.frame_set(40)
scene.render.engine = 'CYCLES'
scene.render.resolution_x = 1000
scene.render.resolution_y = 1000
scene.render.dither_intensity = 0.0
scene.cycles.samples = 200
scene.cycles.sampling_pattern = 'TABULATED_SOBOL'
scene.cycles.light_sampling_threshold = 0.0
scene.cycles.use_adaptive_sampling = False
scene.cycles.use_light_tree = False
scene.cycles.caustics_reflective = False
scene.cycles.caustics_refractive = False
scene.cycles.blur_glossy = 0.0
scene.cycles.max_bounces = 2
scene.cycles.pixel_filter_type = 'GAUSSIAN'
scene.cycles.sample_clamp_indirect = 0.0
scene.view_settings.view_transform = 'Standard'
bpy.context.view_layer.update()

# ---- added for rendering (the .blend has no active camera): camera
cam_auto = bpy.data.cameras.new('AutoCamera')
cam_auto.lens = 50.0
cam_auto.sensor_width = 36.0
cam_auto.clip_end = 1000.0
ob_auto_camera = bpy.data.objects.new('AutoCamera', cam_auto)
scene.collection.objects.link(ob_auto_camera)
ob_auto_camera.location = (10.4386, -12.8704, 10.6347)
ob_auto_camera.rotation_euler = (1.09748, -7.21219e-08, 0.694738)
scene.camera = ob_auto_camera
bpy.context.view_layer.update()
